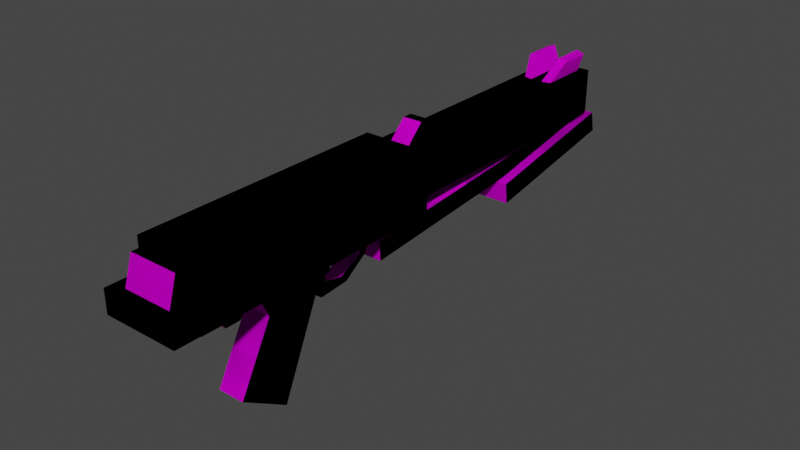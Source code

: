 # Source: dc15a.blend  (saved by Blender 2.92.15; exported with 4.5.12 LTS)
import bpy
from mathutils import Matrix  # noqa: F401  (used for matrix-valued properties, if any)

bpy.ops.wm.read_factory_settings(use_empty=True)
scene = bpy.context.scene
scene.name = 'Scene'

# ---- collections
col_collection = bpy.data.collections.new('Collection'); scene.collection.children.link(col_collection)

# ---- images (referenced by path relative to the original .blend; pixels are not part of the script)
import os
ASSET_DIR = os.environ.get("B2B_ASSET_DIR", "")  # directory of the original .blend (textures are referenced by path, not embedded)
HERE = os.path.dirname(os.path.abspath(__file__))  # packed textures are extracted next to this script under _unpacked/

def load_image(name, relpath, width, height, colorspace="sRGB"):
    """Load a texture the original file referenced (path relative to the .blend, or extracted next to this script)."""
    p = next((c for c in (os.path.join(HERE, relpath), os.path.join(ASSET_DIR, relpath)) if relpath and os.path.exists(c)), "")
    if p:
        img = bpy.data.images.load(p, check_existing=True)
        img.name = name
    else:  # same state as the original file: an image datablock whose file is absent (Cycles renders it pink)
        img = bpy.data.images.new(name, width, height)
        img.source = "FILE"
        img.filepath = "//" + (relpath or name)
    img.colorspace_settings.name = colorspace
    return img
img_dc15alayout_png = load_image('dc15aLayout.png', 'dc15aLayout.png', 1024, 1024, 'sRGB')

# ---- materials (node trees are filled in below, after node groups)
mat_mat_diffuse_cutout = bpy.data.materials.new('MAT_DIFFUSE_CUTOUT')
mat_mat_diffuse_cutout.use_transparent_shadow = False
mat_mat_diffuse_cutout.diffuse_color = (0.0, 0.0, 0.0, 1.0)
mat_mat_diffuse_cutout.roughness = 1.0
mat_mat_diffuse_cutout.specular_intensity = 0.0

# ---- material node trees
mat_mat_diffuse_cutout.use_nodes = True; mat_mat_diffuse_cutout.node_tree.nodes.clear()
_N = mat_mat_diffuse_cutout.node_tree.nodes; _L = mat_mat_diffuse_cutout.node_tree.links
n0 = _N.new('ShaderNodeOutputMaterial'); n0.name = 'Material Output'; n0.location = (300, 300)
n1 = _N.new('ShaderNodeBsdfPrincipled'); n1.name = 'Principled BSDF'; n1.location = (10, 300)
n1.distribution = 'GGX'
n1.subsurface_method = 'BURLEY'
n1.inputs[2].default_value = 1.0
n1.inputs[3].default_value = 1.0
n1.inputs[13].default_value = 0.0
n1.inputs[27].default_value = (0.0, 0.0, 0.0, 1.0)
n1.inputs[28].default_value = 1.0
n2 = _N.new('ShaderNodeTexImage'); n2.name = 'Image Texture'; n2.location = (-300, 600)
n2.image = img_dc15alayout_png
_L.new(n1.outputs[0], n0.inputs[0])
_L.new(n2.outputs[0], n1.inputs[0])
n0.is_active_output = True

# ---- world
world_world = bpy.data.worlds.new('World'); scene.world = world_world
world_world.use_nodes = True; world_world.node_tree.nodes.clear()
_N = world_world.node_tree.nodes; _L = world_world.node_tree.links
n0 = _N.new('ShaderNodeOutputWorld'); n0.name = 'World Output'; n0.location = (300, 300)
n1 = _N.new('ShaderNodeBackground'); n1.name = 'Background'; n1.location = (10, 300)
n1.inputs[0].default_value = (0.05088, 0.05088, 0.05088, 1.0)
_L.new(n1.outputs[0], n0.inputs[0])
n0.is_active_output = True
world_world.color = (0.05088, 0.05088, 0.05088)
world_world.use_sun_shadow = False
world_world.sun_shadow_jitter_overblur = 0.0

# ---- meshes
me_base_gun = bpy.data.meshes.new('base_gun')
me_base_gun.from_pydata([(0.1071, -0.947, -0.6), (-0.1071, -0.6761, -0.09714), (-0.1071, -0.947, -0.6), (0.1071, -1.064, 0.0624), (-0.1071, -1.064, 0.1686), (-0.1071, -1.064, 0.0624), (0.1071, -0.1266, 0.1686), (-0.1071, -0.5699, -0.8342), (-0.1071, -0.1266, 0.1686), (0.1071, -0.5699, -0.8342), (-0.1071, -0.749, 0.0624), (0.1071, -0.6761, -0.09714), (0.1071, -1.064, 0.1686), (0.1071, -0.749, 0.0624), (-0.1071, -0.8556, 0.0624), (0.1071, -0.9126, -0.01167), (-0.1071, -1.032, -0.01167), (-0.1071, -0.9126, -0.01167), (0.1071, -0.8556, 0.0624), (0.1071, -1.032, -0.01167), (0.1934, -1.53, 0.2292), (-0.1934, -1.425, 0.5729), (-0.1934, -1.53, 0.2292), (0.2463, -1.331, 0.6258), (-0.2463, 0.6677, 0.6258), (-0.2463, -1.331, 0.6258), (0.2463, 0.6677, 0.6258), (-0.2463, 0.6677, 0.1332), (0.2463, 0.6677, 0.1332), (-0.2463, -1.331, 0.1332), (0.2463, -1.331, 0.1332), (-0.1934, -1.331, 0.2292), (0.1934, -1.331, 0.2292), (0.1934, -1.331, 0.5729), (-0.1934, -1.331, 0.5729), (0.1934, -1.425, 0.5729), (0.2965, -1.565, 0.1786), (-0.2965, -1.565, 0.3594), (-0.2965, -1.565, 0.1786), (0.2965, -1.565, 0.3594), (-0.2965, 0.6602, 0.3594), (0.2965, 0.6602, 0.3594), (-0.2965, 0.6602, 0.1786), (0.2965, 0.6602, 0.1786), (0.1821, 0.6544, 0.2145), (-0.1821, 0.6544, 0.5786), (-0.1821, 0.6544, 0.2145), (0.1821, 0.6544, 0.5786), (-0.1821, 2.903, 0.5786), (0.1821, 2.903, 0.5786), (-0.1821, 2.903, 0.2145), (0.1821, 2.903, 0.2145), (0.1032, 0.3919, -0.09806), (-0.1032, 0.3919, 0.1494), (-0.1032, 0.3919, -0.09806), (0.1032, 0.3919, 0.1494), (-0.1032, 0.5983, 0.1494), (0.1032, 0.5983, 0.1494), (-0.1032, 0.5437, -0.09806), (0.1032, 0.5437, -0.09806), (0.1275, 0.3642, -0.1357), (-0.1275, 0.3546, 0.02198), (-0.1275, 0.3642, -0.1357), (0.1275, 0.3546, 0.02198), (-0.1275, 2.905, 0.2235), (0.1275, 2.905, 0.2235), (-0.1275, 2.989, 0.08205), (0.1275, 2.989, 0.08205), (0.2031, 1.772, -0.1966), (-0.2031, 1.752, -0.0271), (-0.2031, 1.772, -0.1966), (0.2031, 1.752, -0.0271), (-0.2031, 2.985, 0.1912), (0.2031, 2.985, 0.1912), (-0.2031, 3.02, 0.0217), (0.2031, 3.02, 0.0217), (0.07758, 0.7049, 0.5702), (-0.07758, 0.8608, 0.7254), (-0.07758, 0.7049, 0.5702), (0.07758, 0.8608, 0.7254), (-0.07758, 0.9391, 0.7254), (0.07758, 0.9391, 0.7254), (-0.07758, 0.9391, 0.5702), (0.07758, 0.9391, 0.5702), (0.0627, -0.2702, -0.126), (-0.0627, -0.1486, 0.1563), (-0.0627, -0.2702, -0.126), (0.0627, -0.1486, 0.1563), (-0.0627, -0.117, -0.108), (0.0627, 0.2644, 0.1428), (-0.0627, 0.3635, 0.1428), (-0.0627, 0.2644, 0.1428), (0.0627, -0.1606, -0.2131), (-0.0627, -0.1606, -0.2131), (0.0627, -0.117, -0.108), (-0.0627, 0.03163, -0.1395), (0.0627, 0.03163, -0.1395), (0.0627, 0.08419, -0.1951), (-0.0627, 0.08419, -0.1951), (-0.0627, 0.2148, -0.05091), (0.0627, 0.2148, -0.05091), (0.0627, 0.2824, -0.05843), (-0.0627, 0.2824, -0.05843), (0.0627, 0.3635, 0.1428), (0.03132, -0.1758, 0.138), (-0.03132, 0.05539, 0.138), (-0.03132, -0.1758, 0.138), (0.03132, -0.07225, 0.04938), (-0.03132, -0.0302, -0.07968), (-0.03132, -0.07225, 0.04938), (0.03132, -0.0302, -0.07968), (-0.03132, -0.1758, -0.07968), (0.03132, -0.1758, -0.07968), (0.03132, 0.05539, 0.138), (-0.05683, 2.851, 0.573), (-0.1166, 2.788, 0.5513), (-0.1166, 2.851, 0.5513), (-0.05683, 2.488, 0.573), (-0.1166, 2.424, 0.5513), (-0.1166, 2.488, 0.5513), (0.1166, 2.851, 0.5513), (0.0569, 2.788, 0.573), (0.0569, 2.851, 0.573), (0.1166, 2.488, 0.5513), (0.0569, 2.424, 0.573), (0.0569, 2.488, 0.573), (-0.05317, 2.426, 0.5802), (-0.172, 2.572, 0.7251), (-0.1174, 2.426, 0.5568), (-0.1078, 2.572, 0.7484), (-0.1727, 2.836, 0.7271), (-0.05317, 2.847, 0.5802), (-0.1174, 2.847, 0.5568), (0.0435, 2.426, 0.5802), (0.1661, 2.572, 0.7254), (0.102, 2.572, 0.7488), (0.1027, 2.836, 0.7508), (0.1669, 2.836, 0.7275), (0.0435, 2.847, 0.5802), (0.1077, 2.847, 0.5568), (0.1077, 2.426, 0.5568), (0.1071, -0.947, -0.6), (-0.1071, -0.6761, -0.09714), (-0.1071, -0.947, -0.6), (0.1071, -1.064, 0.0624), (-0.1071, -1.064, 0.1686), (-0.1071, -1.064, 0.0624), (0.1071, -0.1266, 0.1686), (-0.1071, -0.5699, -0.8342), (-0.1071, -0.1266, 0.1686), (0.1071, -0.5699, -0.8342), (-0.1071, -0.749, 0.0624), (0.1071, -0.6761, -0.09714), (0.1071, -1.064, 0.1686), (0.1071, -0.749, 0.0624), (-0.1071, -0.8556, 0.0624), (0.1071, -0.9126, -0.01167), (-0.1071, -1.032, -0.01167), (-0.1071, -0.9126, -0.01167), (0.1071, -0.8556, 0.0624), (0.1071, -1.032, -0.01167), (0.1934, -1.53, 0.2292), (-0.1934, -1.425, 0.5729), (-0.1934, -1.53, 0.2292), (0.2463, -1.331, 0.6258), (-0.2463, 0.6677, 0.6258), (-0.2463, -1.331, 0.6258), (0.2463, 0.6677, 0.6258), (-0.2463, 0.6677, 0.1332), (0.2463, 0.6677, 0.1332), (-0.2463, -1.331, 0.1332), (0.2463, -1.331, 0.1332), (-0.1934, -1.331, 0.2292), (0.1934, -1.331, 0.2292), (0.1934, -1.331, 0.5729), (-0.1934, -1.331, 0.5729), (0.1934, -1.425, 0.5729), (0.2965, -1.565, 0.1786), (-0.2965, -1.565, 0.3594), (-0.2965, -1.565, 0.1786), (0.2965, -1.565, 0.3594), (-0.2965, 0.6602, 0.3594), (0.2965, 0.6602, 0.3594), (-0.2965, 0.6602, 0.1786), (0.2965, 0.6602, 0.1786), (0.1821, 0.6544, 0.2145), (-0.1821, 0.6544, 0.5786), (-0.1821, 0.6544, 0.2145), (0.1821, 0.6544, 0.5786), (-0.1821, 2.903, 0.5786), (0.1821, 2.903, 0.5786), (-0.1821, 2.903, 0.2145), (0.1821, 2.903, 0.2145), (0.1032, 0.3919, -0.09806), (-0.1032, 0.3919, 0.1494), (-0.1032, 0.3919, -0.09806), (0.1032, 0.3919, 0.1494), (-0.1032, 0.5983, 0.1494), (0.1032, 0.5983, 0.1494), (-0.1032, 0.5437, -0.09806), (0.1032, 0.5437, -0.09806), (0.1275, 0.3642, -0.1357), (-0.1275, 0.3546, 0.02198), (-0.1275, 0.3642, -0.1357), (0.1275, 0.3546, 0.02198), (-0.1275, 2.905, 0.2235), (0.1275, 2.905, 0.2235), (-0.1275, 2.989, 0.08205), (0.1275, 2.989, 0.08205), (0.2031, 1.772, -0.1966), (-0.2031, 1.752, -0.0271), (-0.2031, 1.772, -0.1966), (0.2031, 1.752, -0.0271), (-0.2031, 2.985, 0.1912), (0.2031, 2.985, 0.1912), (-0.2031, 3.02, 0.0217), (0.2031, 3.02, 0.0217), (0.07758, 0.7049, 0.5702), (-0.07758, 0.8608, 0.7254), (-0.07758, 0.7049, 0.5702), (0.07758, 0.8608, 0.7254), (-0.07758, 0.9391, 0.7254), (0.07758, 0.9391, 0.7254), (-0.07758, 0.9391, 0.5702), (0.07758, 0.9391, 0.5702), (0.0627, -0.2702, -0.126), (-0.0627, -0.1486, 0.1563), (-0.0627, -0.2702, -0.126), (0.0627, -0.1486, 0.1563), (-0.0627, -0.117, -0.108), (0.0627, 0.2644, 0.1428), (-0.0627, 0.3635, 0.1428), (-0.0627, 0.2644, 0.1428), (0.0627, -0.1606, -0.2131), (-0.0627, -0.1606, -0.2131), (0.0627, -0.117, -0.108), (-0.0627, 0.03163, -0.1395), (0.0627, 0.03163, -0.1395), (0.0627, 0.08419, -0.1951), (-0.0627, 0.08419, -0.1951), (-0.0627, 0.2148, -0.05091), (0.0627, 0.2148, -0.05091), (0.0627, 0.2824, -0.05843), (-0.0627, 0.2824, -0.05843), (0.0627, 0.3635, 0.1428), (0.03132, -0.1758, 0.138), (-0.03132, 0.05539, 0.138), (-0.03132, -0.1758, 0.138), (0.03132, -0.07225, 0.04938), (-0.03132, -0.0302, -0.07968), (-0.03132, -0.07225, 0.04938), (0.03132, -0.0302, -0.07968), (-0.03132, -0.1758, -0.07968), (0.03132, -0.1758, -0.07968), (0.03132, 0.05539, 0.138), (-0.05683, 2.851, 0.573), (-0.1166, 2.788, 0.5513), (-0.1166, 2.851, 0.5513), (-0.05683, 2.488, 0.573), (-0.1166, 2.424, 0.5513), (-0.1166, 2.488, 0.5513), (0.1166, 2.851, 0.5513), (0.0569, 2.788, 0.573), (0.0569, 2.851, 0.573), (0.1166, 2.488, 0.5513), (0.0569, 2.424, 0.573), (0.0569, 2.488, 0.573), (-0.05317, 2.426, 0.5802), (-0.172, 2.572, 0.7251), (-0.1174, 2.426, 0.5568), (-0.1078, 2.572, 0.7484), (-0.1727, 2.836, 0.7271), (-0.05317, 2.847, 0.5802), (-0.1174, 2.847, 0.5568), (0.0435, 2.426, 0.5802), (0.1661, 2.572, 0.7254), (0.102, 2.572, 0.7488), (0.1027, 2.836, 0.7508), (0.1669, 2.836, 0.7275), (0.0435, 2.847, 0.5802), (0.1077, 2.847, 0.5568), (0.1077, 2.426, 0.5568), (-0.05683, 2.788, 0.573), (-0.05683, 2.424, 0.573), (0.1166, 2.788, 0.5513), (0.1166, 2.424, 0.5513), (-0.1085, 2.836, 0.7505), (-0.05683, 2.788, 0.573), (-0.05683, 2.424, 0.573), (0.1166, 2.788, 0.5513), (0.1166, 2.424, 0.5513), (-0.1085, 2.836, 0.7505), (0.1275, 0.3642, -0.1357), (-0.1275, 0.3546, 0.02198), (-0.1275, 0.3642, -0.1357), (0.1275, 0.3546, 0.02198), (-0.1275, 2.905, 0.2235), (0.1275, 2.905, 0.2235), (-0.1275, 2.989, 0.08205), (0.1275, 2.989, 0.08205), (0.2031, 1.772, -0.1966), (-0.2031, 1.752, -0.0271), (-0.2031, 1.772, -0.1966), (0.2031, 1.752, -0.0271), (-0.2031, 2.985, 0.1912), (0.2031, 2.985, 0.1912), (-0.2031, 3.02, 0.0217), (0.2031, 3.02, 0.0217), (0.1275, 0.3642, -0.1357), (-0.1275, 0.3642, -0.1357), (0.1275, 0.3546, 0.02198), (0.1275, 2.905, 0.2235), (-0.1275, 2.989, 0.08205), (0.1275, 2.989, 0.08205), (0.2031, 1.772, -0.1966), (-0.2031, 1.752, -0.0271), (-0.2031, 1.772, -0.1966), (0.2031, 1.752, -0.0271), (-0.2031, 2.985, 0.1912), (0.2031, 2.985, 0.1912), (-0.2031, 3.02, 0.0217), (0.2031, 3.02, 0.0217)], [], [(264, 290, 265, 266), (6, 9, 7, 8), (9, 0, 2, 7), (261, 289, 262, 263), (8, 4, 12, 6), (250, 246, 254, 248), (245, 247, 252, 253), (251, 253, 252, 249), (248, 251, 249, 250), (13, 11, 6), (243, 231, 244, 242), (161, 176, 162, 163), (241, 230, 232, 240), (28, 30, 29, 27), (239, 243, 242, 238), (29, 25, 24, 27), (237, 241, 240, 236), (245, 253, 251, 248), (164, 174, 173, 171), (166, 175, 174, 164), (166, 170, 172, 175), (220, 222, 221, 218), (31, 22, 21, 34), (217, 220, 218, 219), (203, 202, 205, 207), (39, 41, 40, 37), (209, 212, 210, 211), (43, 36, 38, 42), (206, 208, 207, 205), (38, 37, 40, 42), (44, 47, 45, 46), (47, 49, 48, 45), (204, 206, 205, 202), (51, 44, 46, 50), (201, 204, 202, 203), (46, 45, 48, 50), (52, 55, 53, 54), (200, 193, 195, 199), (57, 59, 58, 56), (59, 52, 54, 58), (198, 200, 199, 197), (199, 195, 194, 197), (173, 174, 176, 161), (187, 186, 189, 191), (192, 190, 188, 185), (67, 60, 62, 66), (190, 192, 191, 189), (62, 61, 64, 66), (102, 99, 91, 90), (184, 182, 180, 177), (184, 177, 179, 183), (182, 184, 183, 181), (180, 182, 181, 178), (216, 214, 212, 209), (200, 198, 196, 193), (170, 166, 165, 168), (169, 167, 164, 171), (83, 76, 78, 82), (167, 169, 168, 165), (82, 78, 77, 80), (223, 219, 218, 221), (87, 94, 88, 85), (89, 103, 90, 91), (146, 157, 160, 144), (159, 156, 158, 155), (227, 226, 229, 234), (25, 34, 33, 23), (152, 154, 151, 142), (98, 95, 99, 102), (147, 150, 148, 149), (233, 238, 237, 235), (123, 285, 124, 125), (84, 92, 94, 87), (114, 282, 115, 116), (239, 236, 240, 243), (110, 112, 111, 108), (242, 244, 230, 241), (20, 35, 21, 22), (243, 240, 232, 231), (102, 90, 103, 101), (104, 113, 105, 106), (107, 110, 108, 109), (104, 112, 110, 107), (100, 89, 91, 99), (234, 229, 236, 239), (104, 106, 111, 112), (109, 105, 113, 107), (98, 102, 101, 97), (117, 283, 118, 119), (120, 284, 121, 122), (130, 286, 131, 132), (134, 137, 136, 135), (271, 291, 272, 273), (272, 267, 269, 273), (272, 291, 270, 267), (273, 269, 268, 271), (274, 281, 275, 276), (275, 278, 277, 276), (267, 270, 268, 269), (131, 126, 128, 132), (280, 278, 275, 281), (139, 137, 134, 140), (96, 100, 99, 95), (141, 152, 142, 143), (144, 153, 145, 146), (93, 98, 97, 92), (10, 14, 4, 8), (150, 141, 143, 148), (94, 96, 95, 88), (149, 145, 153, 147), (154, 159, 155, 151), (156, 160, 157, 158), (154, 152, 147), (92, 84, 86, 93), (280, 281, 274, 279), (84, 87, 85, 86), (164, 167, 165, 166), (81, 83, 82, 80), (169, 171, 170, 168), (79, 81, 80, 77), (30, 32, 31, 29), (153, 159, 154, 147), (25, 29, 31, 34), (23, 33, 32, 30), (76, 79, 77, 78), (172, 163, 162, 175), (173, 161, 163, 172), (32, 33, 35, 20), (175, 162, 176, 174), (177, 180, 178, 179), (75, 68, 70, 74), (73, 75, 74, 72), (71, 73, 72, 69), (68, 71, 69, 70), (179, 178, 181, 183), (185, 188, 186, 187), (188, 190, 189, 186), (65, 67, 66, 64), (192, 185, 187, 191), (63, 65, 64, 61), (60, 63, 61, 62), (193, 196, 194, 195), (196, 198, 197, 194), (55, 57, 56, 53), (59, 57, 55, 52), (58, 54, 53, 56), (51, 49, 47, 44), (49, 51, 50, 48), (43, 41, 39, 36), (41, 43, 42, 40), (60, 67, 65, 63), (201, 208, 206, 204), (208, 201, 203, 207), (36, 39, 37, 38), (212, 214, 213, 210), (214, 216, 215, 213), (215, 211, 210, 213), (74, 70, 69, 72), (216, 209, 211, 215), (34, 21, 35, 33), (32, 20, 22, 31), (222, 224, 223, 221), (83, 81, 79, 76), (148, 143, 142, 149), (224, 217, 219, 223), (225, 228, 226, 227), (228, 235, 229, 226), (230, 244, 231, 232), (86, 85, 88, 93), (225, 233, 235, 228), (233, 225, 227, 234), (92, 97, 96, 94), (235, 237, 236, 229), (93, 88, 95, 98), (234, 239, 238, 233), (97, 101, 100, 96), (28, 26, 23, 30), (238, 242, 241, 237), (26, 28, 27, 24), (144, 156, 159, 153), (23, 26, 24, 25), (101, 103, 89, 100), (5, 16, 19, 3), (245, 254, 246, 247), (18, 15, 17, 14), (109, 108, 111, 106), (15, 19, 16, 17), (250, 249, 252, 247), (13, 18, 14, 10), (11, 13, 10, 1), (255, 287, 256, 257), (258, 288, 259, 260), (3, 12, 4, 5), (126, 129, 127, 128), (129, 286, 130, 127), (75, 73, 71, 68), (270, 291, 271, 268), (132, 128, 127, 130), (224, 222, 220, 217), (278, 280, 279, 277), (133, 140, 134, 135), (137, 139, 138, 136), (139, 140, 133, 138), (131, 286, 129, 126), (138, 133, 135, 136), (16, 5, 17), (279, 274, 276, 277), (150, 147, 152, 141), (8, 1, 10), (158, 146, 145, 155), (3, 19, 15), (171, 173, 172, 170), (151, 155, 145, 149), (106, 105, 109), (107, 113, 104), (157, 146, 158), (17, 5, 4, 14), (7, 2, 1, 8), (149, 142, 151), (3, 15, 18, 12), (144, 160, 156), (9, 6, 11, 0), (12, 18, 13, 6), (247, 246, 250), (248, 254, 245), (0, 11, 1, 2), (294, 298, 296, 293), (300, 302, 301, 303), (297, 296, 298, 299), (295, 293, 296, 297), (292, 294, 293, 295), (308, 310, 311, 313), (313, 312, 309, 308), (317, 315, 318, 319), (319, 318, 320, 321), (306, 304, 301, 302), (321, 320, 316, 314), (307, 300, 303, 305)])
me_base_gun.polygons.foreach_set('use_smooth', [True] * 238)
_k = set([(0, 2), (0, 9), (0, 11), (1, 2), (1, 10), (1, 11), (2, 7), (3, 5), (3, 12), (3, 19), (4, 5), (4, 8), (4, 12), (5, 16), (6, 8), (6, 9), (6, 12), (7, 8), (7, 9), (10, 13), (10, 14), (11, 13), (13, 18), (14, 17), (14, 18), (15, 17), (15, 18), (15, 19), (16, 17), (16, 19), (20, 22), (20, 32), (20, 35), (21, 22), (21, 34), (21, 35), (22, 31), (23, 25), (23, 26), (23, 30), (24, 25), (24, 26), (24, 27), (25, 29), (26, 28), (27, 28), (27, 29), (28, 30), (29, 30), (31, 32), (31, 34), (32, 33), (33, 34), (33, 35), (36, 38), (36, 39), (36, 43), (37, 38), (37, 39), (37, 40), (38, 42), (39, 41), (40, 41), (40, 42), (41, 43), (42, 43), (44, 46), (44, 47), (44, 51), (45, 46), (45, 47), (45, 48), (46, 50), (47, 49), (48, 49), (48, 50), (49, 51), (50, 51), (52, 54), (52, 55), (52, 59), (53, 54), (53, 55), (53, 56), (54, 58), (55, 57), (56, 57), (56, 58), (57, 59), (58, 59), (60, 62), (60, 63), (60, 67), (61, 62), (61, 63), (61, 64), (62, 66), (63, 65), (64, 65), (64, 66), (65, 67), (66, 67), (68, 70), (68, 71), (68, 75), (69, 70), (69, 71), (69, 72), (70, 74), (71, 73), (72, 73), (72, 74), (73, 75), (74, 75), (76, 78), (76, 79), (76, 83), (77, 78), (77, 79), (77, 80), (78, 82), (79, 81), (80, 81), (80, 82), (81, 83), (82, 83), (84, 86), (84, 87), (84, 92), (85, 86), (85, 87), (85, 88), (86, 93), (87, 94), (88, 94), (88, 95), (89, 91), (89, 100), (89, 103), (90, 91), (90, 102), (90, 103), (91, 99), (92, 93), (92, 97), (93, 98), (94, 96), (95, 96), (95, 99), (96, 100), (97, 98), (97, 101), (98, 102), (99, 100), (101, 102), (101, 103), (104, 106), (104, 112), (104, 113), (105, 106), (105, 109), (105, 113), (106, 111), (107, 109), (107, 110), (107, 113), (108, 109), (108, 110), (108, 111), (110, 112), (111, 112), (114, 116), (114, 282), (115, 116), (115, 282), (117, 119), (117, 283), (118, 119), (118, 283), (120, 122), (120, 284), (121, 122), (121, 284), (123, 125), (123, 285), (124, 125), (124, 285), (126, 128), (126, 129), (126, 131), (127, 128), (127, 129), (127, 130), (128, 132), (129, 286), (130, 132), (130, 286), (131, 132), (131, 286), (133, 135), (133, 138), (133, 140), (134, 135), (134, 137), (134, 140), (135, 136), (136, 137), (136, 138), (137, 139), (138, 139), (139, 140), (141, 143), (141, 150), (141, 152), (142, 143), (142, 151), (142, 152), (143, 148), (144, 146), (144, 153), (144, 160), (145, 146), (145, 149), (145, 153), (146, 157), (147, 149), (147, 150), (147, 153), (148, 149), (148, 150), (151, 154), (151, 155), (152, 154), (154, 159), (155, 158), (155, 159), (156, 158), (156, 159), (156, 160), (157, 158), (157, 160), (161, 163), (161, 173), (161, 176), (162, 163), (162, 175), (162, 176), (163, 172), (164, 166), (164, 167), (164, 171), (165, 166), (165, 167), (165, 168), (166, 170), (167, 169), (168, 169), (168, 170), (169, 171), (170, 171), (172, 173), (172, 175), (173, 174), (174, 175), (174, 176), (177, 179), (177, 180), (177, 184), (178, 179), (178, 180), (178, 181), (179, 183), (180, 182), (181, 182), (181, 183), (182, 184), (183, 184), (185, 187), (185, 188), (185, 192), (186, 187), (186, 188), (186, 189), (187, 191), (188, 190), (189, 190), (189, 191), (190, 192), (191, 192), (193, 195), (193, 196), (193, 200), (194, 195), (194, 196), (194, 197), (195, 199), (196, 198), (197, 198), (197, 199), (198, 200), (199, 200), (201, 203), (201, 204), (201, 208), (202, 203), (202, 204), (202, 205), (203, 207), (204, 206), (205, 206), (205, 207), (206, 208), (207, 208), (209, 211), (209, 212), (209, 216), (210, 211), (210, 212), (210, 213), (211, 215), (212, 214), (213, 214), (213, 215), (214, 216), (215, 216), (217, 219), (217, 220), (217, 224), (218, 219), (218, 220), (218, 221), (219, 223), (220, 222), (221, 222), (221, 223), (222, 224), (223, 224), (225, 227), (225, 228), (225, 233), (226, 227), (226, 228), (226, 229), (227, 234), (228, 235), (229, 235), (229, 236), (230, 232), (230, 241), (230, 244), (231, 232), (231, 243), (231, 244), (232, 240), (233, 234), (233, 238), (234, 239), (235, 237), (236, 237), (236, 240), (237, 241), (238, 239), (238, 242), (239, 243), (240, 241), (242, 243), (242, 244), (245, 247), (245, 253), (245, 254), (246, 247), (246, 250), (246, 254), (247, 252), (248, 250), (248, 251), (248, 254), (249, 250), (249, 251), (249, 252), (251, 253), (252, 253), (255, 257), (255, 287), (256, 257), (256, 287), (258, 260), (258, 288), (259, 260), (259, 288), (261, 263), (261, 289), (262, 263), (262, 289), (264, 266), (264, 290), (265, 266), (265, 290), (267, 269), (267, 270), (267, 272), (268, 269), (268, 270), (268, 271), (269, 273), (270, 291), (271, 273), (271, 291), (272, 273), (272, 291), (274, 276), (274, 279), (274, 281), (275, 276), (275, 278), (275, 281), (276, 277), (277, 278), (277, 279), (278, 280), (279, 280), (280, 281), (292, 294), (292, 295), (293, 294), (293, 295), (293, 296), (294, 298), (295, 297), (296, 297), (296, 298), (297, 299), (298, 299), (300, 302), (300, 303), (300, 307), (301, 302), (301, 303), (301, 304), (302, 306), (303, 305), (304, 306), (305, 307), (308, 309), (308, 310), (308, 313), (309, 312), (310, 311), (311, 313), (312, 313), (314, 316), (314, 321), (315, 317), (315, 318), (316, 320), (317, 319), (318, 319), (318, 320), (319, 321), (320, 321)])
me_base_gun.attributes.new('sharp_edge', 'BOOLEAN', 'EDGE').data.foreach_set('value', [ (min(e.vertices), max(e.vertices)) in _k for e in me_base_gun.edges])
_uv = me_base_gun.uv_layers.new(name='UVMap')
_uv.uv.foreach_set('vector', [0.08562, 0.117, 0.08562, 0.117, 0.08562, 0.117, 0.08562, 0.117, 0.2188, 0.1252, 0.2188, 0.04692, 0.2346, 0.04692, 0.2346, 0.1252, 0.1719, 0.03125, 0.1407, 0.03125, 0.1407, 0.01565, 0.1719, 0.01565, 0.08562, 0.117, 0.08562, 0.117, 0.08562, 0.117, 0.08562, 0.117, 0.08562, 0.117, 0.08562, 0.117, 0.08562, 0.117, 0.08562, 0.117, 0.3359, 0.1172, 0.3359, 0.125, 0.3281, 0.125, 0.3281, 0.1172, 0.08562, 0.117, 0.08562, 0.117, 0.08562, 0.117, 0.08562, 0.117, 0.3281, 0.1094, 0.3281, 0.1016, 0.3359, 0.1016, 0.3359, 0.1094, 0.3281, 0.1172, 0.3281, 0.1094, 0.3359, 0.1094, 0.3359, 0.1172, 0.1564, 0.1169, 0.162, 0.105, 0.203, 0.1248, 0.3124, 0.03126, 0.3358, 0.03126, 0.3358, 0.04675, 0.3124, 0.04675, 0.1484, 0.2267, 0.1798, 0.2267, 0.1798, 0.258, 0.1484, 0.258, 0.2969, 0.1407, 0.3126, 0.1407, 0.3126, 0.1561, 0.2969, 0.1561, 0.3594, 0.3436, 0.2031, 0.3436, 0.2031, 0.3046, 0.3594, 0.3046, 0.2855, 0.03126, 0.3124, 0.03126, 0.3124, 0.04675, 0.2855, 0.04675, 0.2031, 0.3046, 0.2031, 0.2655, 0.3594, 0.2655, 0.3594, 0.3046, 0.2778, 0.1407, 0.2969, 0.1407, 0.2969, 0.1561, 0.2778, 0.1561, 0.2891, 0.125, 0.2891, 0.1094, 0.2996, 0.1094, 0.2966, 0.1186, 0.1641, 0.3436, 0.1682, 0.3395, 0.1989, 0.3395, 0.2031, 0.3436, 0.1641, 0.3046, 0.1682, 0.3089, 0.1682, 0.3395, 0.1641, 0.3436, 0.1641, 0.3046, 0.2031, 0.3046, 0.1989, 0.3089, 0.1682, 0.3089, 0.4531, 0.3515, 0.461, 0.3515, 0.461, 0.3672, 0.4531, 0.3672, 0.1876, 0.289, 0.1717, 0.289, 0.1798, 0.258, 0.1876, 0.258, 0.4297, 0.3515, 0.4531, 0.3515, 0.4531, 0.3672, 0.4297, 0.3672, 0.7109, 0.1094, 0.7109, 0.125, 0.4766, 0.125, 0.4688, 0.1094, 0.1721, 0.3905, 0.3593, 0.3905, 0.3593, 0.4454, 0.1721, 0.4454, 0.7269, 0.0157, 0.7422, 0.0157, 0.7422, 0.05462, 0.7269, 0.05462, 0.3593, 0.5158, 0.1721, 0.5158, 0.1721, 0.4609, 0.3593, 0.4609, 0.4766, 0.1485, 0.4608, 0.1485, 0.4608, 0.125, 0.4766, 0.125, 0.1721, 0.4609, 0.1721, 0.4454, 0.3593, 0.4454, 0.3593, 0.4609, 0.08562, 0.117, 0.08562, 0.117, 0.08562, 0.117, 0.08562, 0.117, 0.4298, 0.2266, 0.6173, 0.2266, 0.6173, 0.2578, 0.4298, 0.2578, 0.7109, 0.1485, 0.4766, 0.1485, 0.4766, 0.125, 0.7109, 0.125, 0.6173, 0.3202, 0.4298, 0.3202, 0.4298, 0.2891, 0.6173, 0.2891, 0.7266, 0.1485, 0.7109, 0.1485, 0.7109, 0.125, 0.7266, 0.125, 0.4298, 0.2891, 0.4298, 0.2578, 0.6173, 0.2578, 0.6173, 0.2891, 0.3906, 0.1563, 0.3906, 0.1719, 0.375, 0.1719, 0.375, 0.1563, 0.08562, 0.117, 0.08562, 0.117, 0.08562, 0.117, 0.08562, 0.117, 0.4062, 0.1718, 0.4062, 0.1563, 0.4218, 0.1563, 0.4218, 0.1718, 0.08562, 0.117, 0.08562, 0.117, 0.08562, 0.117, 0.08562, 0.117, 0.4062, 0.1718, 0.4062, 0.1563, 0.4218, 0.1563, 0.4218, 0.1718, 0.3653, 0.1563, 0.375, 0.1563, 0.375, 0.1719, 0.3619, 0.1719, 0.1876, 0.1953, 0.1876, 0.2267, 0.1798, 0.2267, 0.1714, 0.1953, 0.4298, 0.2891, 0.4298, 0.2578, 0.6173, 0.2578, 0.6173, 0.2891, 0.6173, 0.1953, 0.6173, 0.2266, 0.4298, 0.2266, 0.4298, 0.1953, 0.7111, 0.08612, 0.469, 0.08612, 0.469, 0.1094, 0.7111, 0.1094, 0.6173, 0.2266, 0.6173, 0.1953, 0.6485, 0.1953, 0.6485, 0.2266, 0.469, 0.1094, 0.469, 0.125, 0.7033, 0.125, 0.7111, 0.1094, 0.2563, 0.07808, 0.2616, 0.07866, 0.2577, 0.09371, 0.25, 0.09371, 0.3593, 0.3751, 0.3593, 0.3908, 0.1721, 0.3908, 0.1721, 0.3751, 0.3593, 0.5158, 0.1721, 0.5158, 0.1721, 0.4609, 0.3593, 0.4609, 0.3593, 0.3908, 0.3747, 0.3908, 0.3747, 0.4454, 0.3593, 0.4454, 0.1721, 0.3908, 0.3593, 0.3908, 0.3593, 0.4454, 0.1721, 0.4454, 0.8595, 0.1093, 0.8595, 0.1249, 0.7422, 0.1249, 0.7422, 0.1093, 0.4001, 0.1563, 0.4035, 0.1719, 0.3906, 0.1719, 0.3906, 0.1563, 0.2031, 0.3046, 0.2031, 0.2655, 0.3594, 0.2655, 0.3594, 0.3046, 0.3594, 0.1873, 0.3594, 0.2264, 0.2031, 0.2265, 0.2031, 0.1873, 0.08562, 0.117, 0.08562, 0.117, 0.08562, 0.117, 0.08562, 0.117, 0.3594, 0.2264, 0.3594, 0.1873, 0.3985, 0.1873, 0.3985, 0.2264, 0.461, 0.3827, 0.438, 0.3827, 0.4531, 0.3672, 0.461, 0.3672, 0.461, 0.3827, 0.438, 0.3827, 0.4531, 0.3672, 0.461, 0.3672, 0.25, 0.1407, 0.2656, 0.1407, 0.2656, 0.1561, 0.25, 0.1561, 0.08562, 0.117, 0.08562, 0.117, 0.08562, 0.117, 0.08562, 0.117, 0.1018, 0.1094, 0.1018, 0.1016, 0.1172, 0.1016, 0.1172, 0.1094, 0.1172, 0.0859, 0.1172, 0.09383, 0.1018, 0.09383, 0.1018, 0.0859, 0.2992, 0.07283, 0.2898, 0.09476, 0.2873, 0.07423, 0.2907, 0.06606, 0.1641, 0.3046, 0.1682, 0.3089, 0.1682, 0.3395, 0.1641, 0.3436, 0.1172, 0.06248, 0.1172, 0.07814, 0.1018, 0.07814, 0.1018, 0.06248, 0.2717, 0.06746, 0.2758, 0.07178, 0.2616, 0.07866, 0.2563, 0.07808, 0.2188, 0.1252, 0.2188, 0.04692, 0.2346, 0.04692, 0.2346, 0.1252, 0.3345, 0.06609, 0.3535, 0.06748, 0.3494, 0.0718, 0.3379, 0.07424, 0.08562, 0.117, 0.08562, 0.117, 0.08562, 0.117, 0.08562, 0.117, 0.326, 0.07284, 0.3345, 0.06609, 0.3379, 0.07424, 0.3354, 0.09474, 0.08562, 0.117, 0.08562, 0.117, 0.08562, 0.117, 0.08562, 0.117, 0.2717, 0.06746, 0.2758, 0.07178, 0.2616, 0.07866, 0.2563, 0.07808, 0.3281, 0.1094, 0.3281, 0.1016, 0.3359, 0.1016, 0.3359, 0.1094, 0.3689, 0.07808, 0.3752, 0.09369, 0.3675, 0.09369, 0.3636, 0.07867, 0.1484, 0.2267, 0.1798, 0.2267, 0.1798, 0.258, 0.1484, 0.258, 0.2563, 0.07808, 0.2616, 0.07866, 0.2577, 0.09371, 0.25, 0.09371, 0.3124, 0.03126, 0.3358, 0.03126, 0.3358, 0.04675, 0.3124, 0.04675, 0.08562, 0.117, 0.08562, 0.117, 0.08562, 0.117, 0.08562, 0.117, 0.3281, 0.1172, 0.3281, 0.1094, 0.3359, 0.1094, 0.3359, 0.1172, 0.2891, 0.125, 0.2891, 0.1094, 0.2996, 0.1094, 0.2966, 0.1186, 0.2969, 0.1407, 0.3126, 0.1407, 0.3126, 0.1561, 0.2969, 0.1561, 0.2907, 0.06606, 0.2873, 0.07423, 0.2758, 0.07178, 0.2717, 0.06746, 0.08562, 0.117, 0.08562, 0.117, 0.08562, 0.117, 0.08562, 0.117, 0.3359, 0.1172, 0.3359, 0.125, 0.3281, 0.125, 0.3281, 0.1172, 0.2855, 0.03126, 0.3124, 0.03126, 0.3124, 0.04675, 0.2855, 0.04675, 0.08562, 0.117, 0.08562, 0.117, 0.08562, 0.117, 0.08562, 0.117, 0.08562, 0.117, 0.08562, 0.117, 0.08562, 0.117, 0.08562, 0.117, 0.539, 0.3593, 0.539, 0.3516, 0.5548, 0.3516, 0.5548, 0.3593, 0.5856, 0.3516, 0.6094, 0.3516, 0.6094, 0.3594, 0.5856, 0.3594, 0.539, 0.3593, 0.539, 0.3516, 0.5548, 0.3516, 0.5548, 0.3593, 0.08562, 0.117, 0.08562, 0.117, 0.08562, 0.117, 0.08562, 0.117, 0.539, 0.3359, 0.539, 0.3516, 0.514, 0.3516, 0.5, 0.3359, 0.539, 0.3748, 0.5004, 0.3748, 0.514, 0.3593, 0.539, 0.3593, 0.5704, 0.3594, 0.5704, 0.3516, 0.5841, 0.3516, 0.5841, 0.3594, 0.5841, 0.3516, 0.6094, 0.3516, 0.6094, 0.3594, 0.5841, 0.3594, 0.5002, 0.3516, 0.514, 0.3516, 0.514, 0.3593, 0.5002, 0.3593, 0.08562, 0.117, 0.08562, 0.117, 0.08562, 0.117, 0.08562, 0.117, 0.6094, 0.3358, 0.6094, 0.3516, 0.5841, 0.3516, 0.5703, 0.3358, 0.6094, 0.3358, 0.6094, 0.3516, 0.5856, 0.3516, 0.5703, 0.3358, 0.2778, 0.1407, 0.2969, 0.1407, 0.2969, 0.1561, 0.2778, 0.1561, 0.1172, 0.0235, 0.1172, 0.06248, 0.1018, 0.06248, 0.1018, 0.0235, 0.1172, 0.1094, 0.1172, 0.1172, 0.1018, 0.1172, 0.1018, 0.1094, 0.2617, 0.03126, 0.2855, 0.03126, 0.2855, 0.04675, 0.2617, 0.04675, 0.06243, 0.117, 0.07015, 0.117, 0.08565, 0.1249, 0.01593, 0.1249, 0.1719, 0.03125, 0.1407, 0.03125, 0.1407, 0.01565, 0.1719, 0.01565, 0.2656, 0.1407, 0.2778, 0.1407, 0.2778, 0.1561, 0.2656, 0.1561, 0.08562, 0.117, 0.08562, 0.117, 0.08562, 0.117, 0.08562, 0.117, 0.1172, 0.07814, 0.1172, 0.0859, 0.1018, 0.0859, 0.1018, 0.07814, 0.1172, 0.09383, 0.1172, 0.1016, 0.1018, 0.1016, 0.1018, 0.09383, 0.1564, 0.1169, 0.162, 0.105, 0.203, 0.1248, 0.2617, 0.04675, 0.25, 0.04675, 0.25, 0.03126, 0.2617, 0.03126, 0.08562, 0.117, 0.08562, 0.117, 0.08562, 0.117, 0.08562, 0.117, 0.08562, 0.117, 0.08562, 0.117, 0.08562, 0.117, 0.08562, 0.117, 0.2031, 0.2265, 0.3594, 0.2264, 0.3594, 0.2655, 0.2031, 0.2655, 0.461, 0.3515, 0.4764, 0.3515, 0.4764, 0.3672, 0.461, 0.3672, 0.3594, 0.3436, 0.2031, 0.3436, 0.2031, 0.3046, 0.3594, 0.3046, 0.4531, 0.3515, 0.461, 0.3515, 0.461, 0.3672, 0.4531, 0.3672, 0.2031, 0.3436, 0.1989, 0.3395, 0.1989, 0.3089, 0.2031, 0.3046, 0.1331, 0.1248, 0.1486, 0.1169, 0.1564, 0.1169, 0.203, 0.1248, 0.1641, 0.3046, 0.2031, 0.3046, 0.1989, 0.3089, 0.1682, 0.3089, 0.1641, 0.3436, 0.1682, 0.3395, 0.1989, 0.3395, 0.2031, 0.3436, 0.4297, 0.3515, 0.4531, 0.3515, 0.4531, 0.3672, 0.4297, 0.3672, 0.1876, 0.289, 0.1717, 0.289, 0.1798, 0.258, 0.1876, 0.258, 0.08562, 0.117, 0.08562, 0.117, 0.08562, 0.117, 0.08562, 0.117, 0.1876, 0.1953, 0.1876, 0.2267, 0.1798, 0.2267, 0.1714, 0.1953, 0.1876, 0.258, 0.1798, 0.258, 0.1798, 0.2267, 0.1876, 0.2267, 0.1721, 0.5158, 0.1565, 0.5158, 0.1565, 0.4609, 0.1721, 0.4609, 0.8595, 0.1093, 0.7422, 0.1093, 0.7422, 0.07031, 0.8595, 0.07031, 0.8753, 0.1093, 0.8595, 0.1093, 0.8595, 0.07031, 0.8753, 0.07031, 0.7422, 0.0157, 0.8595, 0.0157, 0.8595, 0.05462, 0.7422, 0.05462, 0.7269, 0.0157, 0.7422, 0.0157, 0.7422, 0.05462, 0.7269, 0.05462, 0.1721, 0.4609, 0.1721, 0.4454, 0.3593, 0.4454, 0.3593, 0.4609, 0.08562, 0.117, 0.08562, 0.117, 0.08562, 0.117, 0.08562, 0.117, 0.4298, 0.2266, 0.6173, 0.2266, 0.6173, 0.2578, 0.4298, 0.2578, 0.7033, 0.1485, 0.719, 0.1485, 0.719, 0.125, 0.7033, 0.125, 0.6173, 0.3202, 0.4298, 0.3202, 0.4298, 0.2891, 0.6173, 0.2891, 0.469, 0.1485, 0.7033, 0.1485, 0.7033, 0.125, 0.469, 0.125, 0.4533, 0.1485, 0.469, 0.1485, 0.469, 0.125, 0.4533, 0.125, 0.3906, 0.1563, 0.3906, 0.1719, 0.375, 0.1719, 0.375, 0.1563, 0.08562, 0.117, 0.08562, 0.117, 0.08562, 0.117, 0.08562, 0.117, 0.08562, 0.117, 0.08562, 0.117, 0.08562, 0.117, 0.08562, 0.117, 0.4001, 0.1563, 0.4035, 0.1719, 0.3906, 0.1719, 0.3906, 0.1563, 0.3653, 0.1563, 0.375, 0.1563, 0.375, 0.1719, 0.3619, 0.1719, 0.6173, 0.1953, 0.6173, 0.2266, 0.4298, 0.2266, 0.4298, 0.1953, 0.6173, 0.2266, 0.6173, 0.1953, 0.6485, 0.1953, 0.6485, 0.2266, 0.3593, 0.3752, 0.3593, 0.3905, 0.1721, 0.3905, 0.1721, 0.3752, 0.3593, 0.3905, 0.3747, 0.3905, 0.3747, 0.4454, 0.3593, 0.4454, 0.469, 0.1641, 0.7105, 0.1641, 0.7033, 0.1485, 0.469, 0.1485, 0.7109, 0.1641, 0.4693, 0.1641, 0.4766, 0.1485, 0.7109, 0.1485, 0.4688, 0.08612, 0.7109, 0.08612, 0.7109, 0.1094, 0.4688, 0.1094, 0.1721, 0.5158, 0.1565, 0.5158, 0.1565, 0.4609, 0.1721, 0.4609, 0.7422, 0.0157, 0.8595, 0.0157, 0.8595, 0.05462, 0.7422, 0.05462, 0.8753, 0.1093, 0.8595, 0.1093, 0.8595, 0.07031, 0.8753, 0.07031, 0.8595, 0.07031, 0.7422, 0.07031, 0.7422, 0.05462, 0.8595, 0.05462, 0.8595, 0.07031, 0.7422, 0.07031, 0.7422, 0.05462, 0.8595, 0.05462, 0.8595, 0.1093, 0.7422, 0.1093, 0.7422, 0.07031, 0.8595, 0.07031, 0.1876, 0.258, 0.1798, 0.258, 0.1798, 0.2267, 0.1876, 0.2267, 0.08562, 0.117, 0.08562, 0.117, 0.08562, 0.117, 0.08562, 0.117, 0.461, 0.3515, 0.4764, 0.3515, 0.4764, 0.3672, 0.461, 0.3672, 0.461, 0.3359, 0.461, 0.3515, 0.4531, 0.3515, 0.4378, 0.3359, 0.0489, 0.05029, 0.07695, 0.06771, 0.0568, 0.1051, 0.01593, 0.1249, 0.08562, 0.117, 0.08562, 0.117, 0.08562, 0.117, 0.08562, 0.117, 0.08562, 0.117, 0.08562, 0.117, 0.08562, 0.117, 0.08562, 0.117, 0.25, 0.1407, 0.2685, 0.1407, 0.2685, 0.1561, 0.25, 0.1561, 0.08562, 0.117, 0.08562, 0.117, 0.08562, 0.117, 0.08562, 0.117, 0.2992, 0.07283, 0.2898, 0.09476, 0.2873, 0.07423, 0.2907, 0.06606, 0.326, 0.07284, 0.3345, 0.06609, 0.3379, 0.07424, 0.3354, 0.09474, 0.2617, 0.04675, 0.25, 0.04675, 0.25, 0.03126, 0.2617, 0.03126, 0.3345, 0.06609, 0.3535, 0.06748, 0.3494, 0.0718, 0.3379, 0.07424, 0.2685, 0.1407, 0.2778, 0.1407, 0.2778, 0.1561, 0.2685, 0.1561, 0.2907, 0.06606, 0.2873, 0.07423, 0.2758, 0.07178, 0.2717, 0.06746, 0.2617, 0.03126, 0.2855, 0.03126, 0.2855, 0.04675, 0.2617, 0.04675, 0.3535, 0.06748, 0.3689, 0.07808, 0.3636, 0.07867, 0.3494, 0.0718, 0.3594, 0.1873, 0.3594, 0.2264, 0.2031, 0.2265, 0.2031, 0.1873, 0.3535, 0.06748, 0.3689, 0.07808, 0.3636, 0.07867, 0.3494, 0.0718, 0.3594, 0.2264, 0.3594, 0.1873, 0.3985, 0.1873, 0.3985, 0.2264, 0.1331, 0.1169, 0.1444, 0.1114, 0.1486, 0.1169, 0.1331, 0.1248, 0.2031, 0.2265, 0.3594, 0.2264, 0.3594, 0.2655, 0.2031, 0.2655, 0.3689, 0.07808, 0.3752, 0.09369, 0.3675, 0.09369, 0.3636, 0.07867, 0.1018, 0.1094, 0.1018, 0.1016, 0.1172, 0.1016, 0.1172, 0.1094, 0.08562, 0.117, 0.08562, 0.117, 0.08562, 0.117, 0.08562, 0.117, 0.1172, 0.0859, 0.1172, 0.09383, 0.1018, 0.09383, 0.1018, 0.0859, 0.2659, 0.1186, 0.2629, 0.1094, 0.2733, 0.1094, 0.2733, 0.1249, 0.1172, 0.09383, 0.1172, 0.1016, 0.1018, 0.1016, 0.1018, 0.09383, 0.2659, 0.1186, 0.2629, 0.1094, 0.2733, 0.1094, 0.2733, 0.1249, 0.1172, 0.07814, 0.1172, 0.0859, 0.1018, 0.0859, 0.1018, 0.07814, 0.1172, 0.06248, 0.1172, 0.07814, 0.1018, 0.07814, 0.1018, 0.06248, 0.08562, 0.117, 0.08562, 0.117, 0.08562, 0.117, 0.08562, 0.117, 0.08562, 0.117, 0.08562, 0.117, 0.08562, 0.117, 0.08562, 0.117, 0.1172, 0.1094, 0.1172, 0.1172, 0.1018, 0.1172, 0.1018, 0.1094, 0.5002, 0.3516, 0.5155, 0.3516, 0.5155, 0.3593, 0.5002, 0.3593, 0.5155, 0.3516, 0.539, 0.3516, 0.539, 0.3593, 0.5155, 0.3593, 0.8595, 0.1093, 0.8595, 0.1249, 0.7422, 0.1249, 0.7422, 0.1093, 0.514, 0.3516, 0.539, 0.3516, 0.539, 0.3593, 0.514, 0.3593, 0.539, 0.3748, 0.5004, 0.3748, 0.5155, 0.3593, 0.539, 0.3593, 0.461, 0.3359, 0.461, 0.3515, 0.4531, 0.3515, 0.4378, 0.3359, 0.6094, 0.3516, 0.6251, 0.3516, 0.6251, 0.3594, 0.6094, 0.3594, 0.5704, 0.3594, 0.5704, 0.3516, 0.5856, 0.3516, 0.5856, 0.3594, 0.6094, 0.3516, 0.6251, 0.3516, 0.6251, 0.3594, 0.6094, 0.3594, 0.08562, 0.117, 0.08562, 0.117, 0.08562, 0.117, 0.08562, 0.117, 0.539, 0.3359, 0.539, 0.3516, 0.5155, 0.3516, 0.5, 0.3359, 0.6094, 0.3749, 0.5704, 0.3749, 0.5856, 0.3594, 0.6094, 0.3594, 0.08329, 0.1115, 0.08562, 0.117, 0.07439, 0.1115, 0.6094, 0.3749, 0.5704, 0.3749, 0.5841, 0.3594, 0.6094, 0.3594, 0.1699, 0.05003, 0.203, 0.1248, 0.162, 0.105, 0.1418, 0.0675, 0.01593, 0.1249, 0.0568, 0.1051, 0.06243, 0.117, 0.07439, 0.1115, 0.08562, 0.117, 0.08565, 0.1249, 0.07015, 0.117, 0.1331, 0.1169, 0.1355, 0.1114, 0.1444, 0.1114, 0.2031, 0.3436, 0.1989, 0.3395, 0.1989, 0.3089, 0.2031, 0.3046, 0.06243, 0.117, 0.07015, 0.117, 0.08565, 0.1249, 0.01593, 0.1249, 0.2733, 0.1249, 0.2568, 0.1249, 0.2659, 0.1186, 0.2966, 0.1186, 0.3057, 0.125, 0.2891, 0.125, 0.08329, 0.1115, 0.08562, 0.117, 0.07439, 0.1115, 0.07439, 0.1115, 0.08562, 0.117, 0.08565, 0.1249, 0.07015, 0.117, 0.0489, 0.05029, 0.07695, 0.06771, 0.0568, 0.1051, 0.01593, 0.1249, 0.01593, 0.1249, 0.0568, 0.1051, 0.06243, 0.117, 0.1331, 0.1169, 0.1444, 0.1114, 0.1486, 0.1169, 0.1331, 0.1248, 0.1331, 0.1169, 0.1355, 0.1114, 0.1444, 0.1114, 0.1699, 0.05003, 0.203, 0.1248, 0.162, 0.105, 0.1418, 0.0675, 0.1331, 0.1248, 0.1486, 0.1169, 0.1564, 0.1169, 0.203, 0.1248, 0.2733, 0.1249, 0.2568, 0.1249, 0.2659, 0.1186, 0.2966, 0.1186, 0.3057, 0.125, 0.2891, 0.125, 0.1172, 0.0235, 0.1172, 0.06248, 0.1018, 0.06248, 0.1018, 0.0235, 0.469, 0.1094, 0.7111, 0.1094, 0.7033, 0.125, 0.469, 0.125, 0.7269, 0.0157, 0.7269, 0.05462, 0.7422, 0.05462, 0.7422, 0.0157, 0.7033, 0.1485, 0.7033, 0.125, 0.719, 0.125, 0.719, 0.1485, 0.469, 0.1485, 0.469, 0.125, 0.7033, 0.125, 0.7033, 0.1485, 0.4533, 0.1485, 0.4533, 0.125, 0.469, 0.125, 0.469, 0.1485, 0.7109, 0.1641, 0.7109, 0.1485, 0.4766, 0.1485, 0.4693, 0.1641, 0.4688, 0.08612, 0.4688, 0.1094, 0.7109, 0.1094, 0.7109, 0.08612, 0.7422, 0.0157, 0.7422, 0.05462, 0.8595, 0.05462, 0.8595, 0.0157, 0.8753, 0.1093, 0.8753, 0.07031, 0.8595, 0.07031, 0.8595, 0.1093, 0.8595, 0.07031, 0.8595, 0.05462, 0.7422, 0.05462, 0.7422, 0.07031, 0.8595, 0.1093, 0.8595, 0.07031, 0.7422, 0.07031, 0.7422, 0.1093, 0.8595, 0.1093, 0.7422, 0.1093, 0.7422, 0.1249, 0.8595, 0.1249])
me_base_gun.materials.append(mat_mat_diffuse_cutout)
me_base_gun.use_remesh_preserve_volume = False
me_base_gun.use_remesh_preserve_attributes = False
me_base_gun.use_mirror_vertex_groups = False
me_base_gun.update()
me_base_gun.normals_split_custom_set([tuple(v) for v in zip(*[iter([-0.342, -1.153e-07, -0.9397, -0.342, -1.153e-07, -0.9397, -0.342, -1.153e-07, -0.9397, -0.342, -1.153e-07, -0.9397, -2.538e-07, 0.9147, -0.4042, -2.538e-07, 0.9147, -0.4042, -2.538e-07, 0.9147, -0.4042, -2.538e-07, 0.9147, -0.4042, 3.134e-07, -0.5276, -0.8495, 3.134e-07, -0.5276, -0.8495, 3.134e-07, -0.5276, -0.8495, 3.134e-07, -0.5276, -0.8495, -0.342, -1.153e-07, -0.9397, -0.342, -1.153e-07, -0.9397, -0.342, -1.153e-07, -0.9397, -0.342, -1.153e-07, -0.9397, 7.421e-08, 1.749e-07, 1.0, 7.421e-08, 1.749e-07, 1.0, 7.421e-08, 1.749e-07, 1.0, 7.421e-08, 1.749e-07, 1.0, -9.569e-08, 0.5702, -0.8215, -9.569e-08, 0.5702, -0.8215, -9.569e-08, 0.5702, -0.8215, -9.569e-08, 0.5702, -0.8215, 3.568e-07, -1.0, 2.049e-07, 3.568e-07, -1.0, 2.049e-07, 3.568e-07, -1.0, 2.049e-07, 3.568e-07, -1.0, 2.049e-07, 0.0, -1.535e-07, -1.0, 0.0, -1.535e-07, -1.0, 0.0, -1.535e-07, -1.0, 0.0, -1.535e-07, -1.0, -2.738e-07, 0.9508, 0.3098, -2.738e-07, 0.9508, 0.3098, -2.738e-07, 0.9508, 0.3098, -2.738e-07, 0.9508, 0.3098, 1.0, 3.29e-07, -1.837e-08, 1.0, 3.075e-07, 1.095e-10, 1.0, 3.109e-07, -5.153e-09, -2.14e-07, 0.9275, -0.3738, -2.14e-07, 0.9275, -0.3738, -2.14e-07, 0.9275, -0.3738, -2.14e-07, 0.9275, -0.3738, 2.949e-07, -0.9566, 0.2914, 2.949e-07, -0.9566, 0.2914, 2.949e-07, -0.9566, 0.2914, 2.949e-07, -0.9566, 0.2914, 2.879e-07, -0.9688, 0.2478, 2.879e-07, -0.9688, 0.2478, 2.879e-07, -0.9688, 0.2478, 2.879e-07, -0.9688, 0.2478, 0.0, -1.641e-07, -1.0, 0.0, -1.641e-07, -1.0, 0.0, -1.641e-07, -1.0, 0.0, -1.641e-07, -1.0, -1.234e-07, 0.5676, -0.8233, -1.234e-07, 0.5676, -0.8233, -1.234e-07, 0.5676, -0.8233, -1.234e-07, 0.5676, -0.8233, -1.0, -3.331e-07, 1.444e-14, -1.0, -3.331e-07, 1.444e-14, -1.0, -3.331e-07, 1.444e-14, -1.0, -3.331e-07, 1.444e-14, 1.46e-07, -0.4354, 0.9003, 1.46e-07, -0.4354, 0.9003, 1.46e-07, -0.4354, 0.9003, 1.46e-07, -0.4354, 0.9003, 1.0, 3.167e-07, 2.543e-09, 1.0, 3.156e-07, 6.116e-09, 1.0, 3.156e-07, 6.116e-09, 1.0, 3.166e-07, 2.839e-09, 7.96e-07, -1.0, 1.13e-06, 7.96e-07, -1.0, 1.13e-06, 7.829e-07, -1.0, 1.887e-07, 5.643e-07, -1.0, 1.081e-07, 2.034e-07, -1.0, 9.615e-07, 2.034e-07, -1.0, 9.615e-07, 7.96e-07, -1.0, 1.13e-06, 7.96e-07, -1.0, 1.13e-06, 2.034e-07, -1.0, 9.615e-07, 1.842e-07, -1.0, 0.0, 1.194e-07, -1.0, 0.0, 2.034e-07, -1.0, 9.615e-07, 0.0, 7.616e-07, 1.0, 0.0, 7.616e-07, 1.0, 0.0, 7.616e-07, 1.0, 0.0, 7.616e-07, 1.0, -1.0, -2.948e-07, 2.94e-09, -1.0, -2.948e-07, 2.94e-09, -1.0, -2.948e-07, 2.94e-09, -1.0, -2.948e-07, 2.94e-09, 0.0, -0.7053, 0.7089, 0.0, -0.7053, 0.7089, 0.0, -0.7053, 0.7089, 0.0, -0.7053, 0.7089, -1.0, -3.24e-07, -5.027e-08, -1.0, -3.24e-07, -5.027e-08, -1.0, -3.24e-07, -5.027e-08, -1.0, -3.24e-07, -5.027e-08, -4.517e-08, 1.741e-07, 1.0, -4.517e-08, 1.741e-07, 1.0, -4.517e-08, 1.741e-07, 1.0, -4.517e-08, 1.741e-07, 1.0, 4.367e-07, -0.9935, -0.1138, 4.367e-07, -0.9935, -0.1138, 4.367e-07, -0.9935, -0.1138, 4.367e-07, -0.9935, -0.1138, -2.258e-08, -1.607e-07, -1.0, -2.258e-08, -1.607e-07, -1.0, -2.258e-08, -1.607e-07, -1.0, -2.258e-08, -1.607e-07, -1.0, 0.0, 0.8611, 0.5084, 0.0, 0.8611, 0.5084, 0.0, 0.8611, 0.5084, 0.0, 0.8611, 0.5084, -1.0, -3.242e-07, 1.413e-13, -1.0, -3.242e-07, 1.413e-13, -1.0, -3.242e-07, 1.413e-13, -1.0, -3.242e-07, 1.413e-13, 3.274e-07, -1.0, 1.124e-07, 3.274e-07, -1.0, 1.124e-07, 3.274e-07, -1.0, 1.124e-07, 3.274e-07, -1.0, 1.124e-07, -1.456e-07, 1.591e-07, 1.0, -1.456e-07, 1.591e-07, 1.0, -1.456e-07, 1.591e-07, 1.0, -1.456e-07, 1.591e-07, 1.0, 0.0, -0.07875, 0.9969, 0.0, -0.07875, 0.9969, 0.0, -0.07875, 0.9969, 0.0, -0.07875, 0.9969, -3.64e-08, -1.657e-07, -1.0, -3.64e-08, -1.657e-07, -1.0, -3.64e-08, -1.657e-07, -1.0, -3.64e-08, -1.657e-07, -1.0, 3.497e-07, -0.9981, -0.06127, 3.497e-07, -0.9981, -0.06127, 3.497e-07, -0.9981, -0.06127, 3.497e-07, -0.9981, -0.06127, -1.0, -3.185e-07, 1.389e-13, -1.0, -3.185e-07, 1.389e-13, -1.0, -3.185e-07, 1.389e-13, -1.0, -3.185e-07, 1.389e-13, 3.609e-07, -1.0, 2.917e-07, 3.609e-07, -1.0, 2.917e-07, 3.609e-07, -1.0, 2.917e-07, 3.609e-07, -1.0, 2.917e-07, 0.0, -1.472e-07, -1.0, 0.0, -1.472e-07, -1.0, 0.0, -1.472e-07, -1.0, 0.0, -1.472e-07, -1.0, -2.804e-07, 0.9765, -0.2156, -2.804e-07, 0.9765, -0.2156, -2.804e-07, 0.9765, -0.2156, -2.804e-07, 0.9765, -0.2156, 0.0, -1.472e-07, -1.0, 0.0, -1.472e-07, -1.0, 0.0, -1.472e-07, -1.0, 0.0, -1.472e-07, -1.0, -2.804e-07, 0.9765, -0.2156, -2.804e-07, 0.9765, -0.2156, -2.804e-07, 0.9765, -0.2156, -2.804e-07, 0.9765, -0.2156, -1.0, -3.142e-07, 6.609e-09, -1.0, -3.142e-07, 6.609e-09, -1.0, -3.142e-07, 6.609e-09, -1.0, -3.142e-07, 6.609e-09, 1.0, 2.948e-07, -2.94e-09, 1.0, 2.948e-07, -2.94e-09, 1.0, 2.948e-07, -2.94e-09, 1.0, 2.948e-07, -2.94e-09, -1.0, -3.185e-07, 1.389e-13, -1.0, -3.185e-07, 1.389e-13, -1.0, -3.185e-07, 1.389e-13, -1.0, -3.185e-07, 1.389e-13, 1.0, 3.185e-07, 0.0, 1.0, 3.185e-07, 0.0, 1.0, 3.185e-07, 0.0, 1.0, 3.185e-07, 0.0, -2.219e-08, 0.08267, -0.9966, -2.219e-08, 0.08267, -0.9966, -2.219e-08, 0.08267, -0.9966, -2.219e-08, 0.08267, -0.9966, -3.274e-07, 1.0, 0.0, -3.274e-07, 1.0, 0.0, -3.274e-07, 1.0, 0.0, -3.274e-07, 1.0, 0.0, -1.0, -3.24e-07, -5.027e-08, -1.0, -3.24e-07, -5.027e-08, -1.0, -3.24e-07, -5.027e-08, -1.0, -3.24e-07, -5.027e-08, -1.0, -2.678e-07, -5.357e-09, -1.0, -2.855e-07, 2.431e-08, -1.0, -2.542e-07, -2.813e-08, -1.0, -2.542e-07, -2.813e-08, 1.0, 3.149e-07, 0.0, 1.0, 3.149e-07, 0.0, 1.0, 3.149e-07, 0.0, 1.0, 3.149e-07, 0.0, -2.258e-08, -1.607e-07, -1.0, -2.258e-08, -1.607e-07, -1.0, -2.258e-08, -1.607e-07, -1.0, -2.258e-08, -1.607e-07, -1.0, -3.518e-07, 1.0, 0.0, -3.518e-07, 1.0, 0.0, -3.518e-07, 1.0, 0.0, -3.518e-07, 1.0, 0.0, -4.517e-08, 1.741e-07, 1.0, -4.517e-08, 1.741e-07, 1.0, -4.517e-08, 1.741e-07, 1.0, -4.517e-08, 1.741e-07, 1.0, 1.0, 3.446e-07, -3.484e-08, 1.0, 3.446e-07, -3.484e-08, 1.0, 3.446e-07, -3.484e-08, 1.0, 3.446e-07, -3.484e-08, 1.0, 3.782e-07, -6.609e-09, 1.0, 3.782e-07, -6.609e-09, 1.0, 3.782e-07, -6.609e-09, 1.0, 3.782e-07, -6.609e-09, -1.0, -3.331e-07, 1.444e-14, -1.0, -3.331e-07, 1.444e-14, -1.0, -3.331e-07, 1.444e-14, -1.0, -3.331e-07, 1.444e-14, 1.0, 3.255e-07, -5.776e-14, 1.0, 3.255e-07, -5.776e-14, 1.0, 3.255e-07, -5.776e-14, 1.0, 3.255e-07, -5.776e-14, 0.0, -2.545e-07, -1.0, 0.0, -2.545e-07, -1.0, 0.0, -2.545e-07, -1.0, 0.0, -2.545e-07, -1.0, -3.631e-07, 1.0, -2.457e-07, -3.631e-07, 1.0, -2.457e-07, -3.631e-07, 1.0, -2.457e-07, -3.631e-07, 1.0, -2.457e-07, -1.0, -2.676e-07, -1.23e-08, -1.0, -2.676e-07, -1.23e-08, -1.0, -2.676e-07, -1.23e-08, -1.0, -2.676e-07, -1.23e-08, -1.0, -2.676e-07, -1.23e-08, -1.0, -2.676e-07, -1.23e-08, -1.0, -2.676e-07, -1.23e-08, -1.0, -2.676e-07, -1.23e-08, -3.244e-07, 0.993, 0.1185, -3.244e-07, 0.993, 0.1185, -3.244e-07, 0.993, 0.1185, -3.244e-07, 0.993, 0.1185, 0.0, 0.0001213, 1.0, 0.0, 0.0001213, 1.0, 0.0, 0.0001213, 1.0, 0.0, 0.0001213, 1.0, 0.0, -0.921, -0.3896, 0.0, -0.921, -0.3896, 0.0, -0.921, -0.3896, 0.0, -0.921, -0.3896, -3.315e-07, 0.7926, -0.6097, -3.315e-07, 0.7926, -0.6097, -3.315e-07, 0.7926, -0.6097, -3.315e-07, 0.7926, -0.6097, -1.0, -3.635e-07, -9.143e-09, -1.0, -3.635e-07, -9.143e-09, -1.0, -3.539e-07, 5.867e-09, -1.0, -3.524e-07, 8.145e-09, 2.034e-07, -1.0, 9.615e-07, 2.034e-07, -1.0, 9.615e-07, 7.96e-07, -1.0, 1.13e-06, 7.96e-07, -1.0, 1.13e-06, 2.54e-07, -0.9095, -0.4156, 2.54e-07, -0.9095, -0.4156, 2.54e-07, -0.9095, -0.4156, 2.54e-07, -0.9095, -0.4156, -1.0, -3.153e-07, 4.49e-08, -1.0, -3.273e-07, 3.669e-08, -1.0, -2.855e-07, 2.431e-08, -1.0, -2.678e-07, -5.357e-09, -2.538e-07, 0.9147, -0.4042, -2.538e-07, 0.9147, -0.4042, -2.538e-07, 0.9147, -0.4042, -2.538e-07, 0.9147, -0.4042, 1.0, 3.278e-07, -8.145e-09, 1.0, 3.268e-07, -4.49e-08, 1.0, 3.258e-07, -3.669e-08, 1.0, 3.281e-07, -5.867e-09, -0.342, -1.153e-07, -0.9397, -0.342, -1.153e-07, -0.9397, -0.342, -1.153e-07, -0.9397, -0.342, -1.153e-07, -0.9397, 1.0, 3.304e-07, 9.143e-09, 1.0, 3.278e-07, -8.145e-09, 1.0, 3.281e-07, -5.867e-09, 1.0, 3.304e-07, 9.143e-09, 0.342, 1.153e-07, -0.9397, 0.342, 1.153e-07, -0.9397, 0.342, 1.153e-07, -0.9397, 0.342, 1.153e-07, -0.9397, -1.0, -3.153e-07, 4.49e-08, -1.0, -3.273e-07, 3.669e-08, -1.0, -2.855e-07, 2.431e-08, -1.0, -2.678e-07, -5.357e-09, 0.0, -1.535e-07, -1.0, 0.0, -1.535e-07, -1.0, 0.0, -1.535e-07, -1.0, 0.0, -1.535e-07, -1.0, 1.0, 2.523e-07, 5.357e-09, 1.0, 2.23e-07, 2.813e-08, 1.0, 2.23e-07, 2.813e-08, 1.0, 2.905e-07, -2.431e-08, 2.949e-07, -0.9566, 0.2914, 2.949e-07, -0.9566, 0.2914, 2.949e-07, -0.9566, 0.2914, 2.949e-07, -0.9566, 0.2914, -1.0, -2.678e-07, -5.357e-09, -1.0, -2.855e-07, 2.431e-08, -1.0, -2.542e-07, -2.813e-08, -1.0, -2.542e-07, -2.813e-08, -2.14e-07, 0.9275, -0.3738, -2.14e-07, 0.9275, -0.3738, -2.14e-07, 0.9275, -0.3738, -2.14e-07, 0.9275, -0.3738, -2.573e-07, 1.934e-07, 1.0, -2.573e-07, 1.934e-07, 1.0, -2.573e-07, 1.934e-07, 1.0, -2.573e-07, 1.934e-07, 1.0, -2.738e-07, 0.9508, 0.3098, -2.738e-07, 0.9508, 0.3098, -2.738e-07, 0.9508, 0.3098, -2.738e-07, 0.9508, 0.3098, 1.0, 3.167e-07, 2.543e-09, 1.0, 3.156e-07, 6.116e-09, 1.0, 3.156e-07, 6.116e-09, 1.0, 3.166e-07, 2.839e-09, 2.879e-07, -0.9688, 0.2478, 2.879e-07, -0.9688, 0.2478, 2.879e-07, -0.9688, 0.2478, 2.879e-07, -0.9688, 0.2478, -1.0, -3.524e-07, 8.145e-09, -1.0, -3.539e-07, 5.867e-09, -1.0, -3.273e-07, 3.669e-08, -1.0, -3.153e-07, 4.49e-08, 3.568e-07, -1.0, 2.049e-07, 3.568e-07, -1.0, 2.049e-07, 3.568e-07, -1.0, 2.049e-07, 3.568e-07, -1.0, 2.049e-07, -9.569e-08, 0.5702, -0.8215, -9.569e-08, 0.5702, -0.8215, -9.569e-08, 0.5702, -0.8215, -9.569e-08, 0.5702, -0.8215, -1.234e-07, 0.5676, -0.8233, -1.234e-07, 0.5676, -0.8233, -1.234e-07, 0.5676, -0.8233, -1.234e-07, 0.5676, -0.8233, 0.342, 1.153e-07, -0.9397, 0.342, 1.153e-07, -0.9397, 0.342, 1.153e-07, -0.9397, 0.342, 1.153e-07, -0.9397, -0.342, -1.153e-07, -0.9397, -0.342, -1.153e-07, -0.9397, -0.342, -1.153e-07, -0.9397, -0.342, -1.153e-07, -0.9397, -0.02232, 0.9979, 0.06132, -0.02232, 0.9979, 0.06132, -0.02232, 0.9979, 0.06132, -0.02232, 0.9979, 0.06132, 0.342, -0.008322, 0.9397, 0.342, -0.008322, 0.9397, 0.342, -0.008322, 0.9397, 0.342, -0.008322, 0.9397, -0.02232, 0.9979, 0.06132, -0.02232, 0.9979, 0.06132, -0.02232, 0.9979, 0.06132, -0.02232, 0.9979, 0.06132, 0.342, -1.083e-06, -0.9397, 0.342, -1.083e-06, -0.9397, 0.342, -1.083e-06, -0.9397, 0.342, -1.083e-06, -0.9397, 0.9511, 0.0001117, 0.309, 0.9511, 0.0001117, 0.309, 0.9511, 0.0001117, 0.309, 0.9511, 0.0001117, 0.309, -0.9511, -0.0001126, -0.309, -0.9511, -0.0001126, -0.309, -0.9511, -0.0001126, -0.309, -0.9511, -0.0001126, -0.309, 0.2162, -0.7748, 0.5941, 0.2162, -0.7748, 0.5941, 0.2162, -0.7748, 0.5941, 0.2162, -0.7748, 0.5941, 0.342, -0.008322, 0.9397, 0.342, -0.008322, 0.9397, 0.342, -0.008322, 0.9397, 0.342, -0.008322, 0.9397, -0.2174, -0.7719, 0.5974, -0.2174, -0.7719, 0.5974, -0.2174, -0.7719, 0.5974, -0.2174, -0.7719, 0.5974, 0.342, -1.083e-06, -0.9397, 0.342, -1.083e-06, -0.9397, 0.342, -1.083e-06, -0.9397, 0.342, -1.083e-06, -0.9397, 0.9448, -4.987e-05, -0.3278, 0.9448, -4.987e-05, -0.3278, 0.9448, -4.987e-05, -0.3278, 0.9448, -4.987e-05, -0.3278, 0.9448, -4.987e-05, -0.3278, 0.9448, -4.987e-05, -0.3278, 0.9448, -4.987e-05, -0.3278, 0.9448, -4.987e-05, -0.3278, 1.46e-07, -0.4354, 0.9003, 1.46e-07, -0.4354, 0.9003, 1.46e-07, -0.4354, 0.9003, 1.46e-07, -0.4354, 0.9003, 2.436e-07, -0.8804, 0.4743, 2.436e-07, -0.8804, 0.4743, 2.436e-07, -0.8804, 0.4743, 2.436e-07, -0.8804, 0.4743, 2.782e-07, -1.0, -0.003962, 2.782e-07, -1.0, -0.003962, 2.782e-07, -1.0, -0.003962, 2.782e-07, -1.0, -0.003962, 0.0, 0.07342, -0.9973, 0.0, 0.07342, -0.9973, 0.0, 0.07342, -0.9973, 0.0, 0.07342, -0.9973, -1.0, -3.06e-07, 1.837e-08, -1.0, -3.213e-07, 1.551e-08, -1.0, -3.087e-07, 7.973e-10, -1.0, -3.168e-07, 5.153e-09, 3.134e-07, -0.5276, -0.8495, 3.134e-07, -0.5276, -0.8495, 3.134e-07, -0.5276, -0.8495, 3.134e-07, -0.5276, -0.8495, -9.775e-08, 0.2075, 0.9782, -9.775e-08, 0.2075, 0.9782, -9.775e-08, 0.2075, 0.9782, -9.775e-08, 0.2075, 0.9782, 7.421e-08, 1.749e-07, 1.0, 7.421e-08, 1.749e-07, 1.0, 7.421e-08, 1.749e-07, 1.0, 7.421e-08, 1.749e-07, 1.0, 0.0, -1.398e-07, -1.0, 0.0, -1.398e-07, -1.0, 0.0, -1.398e-07, -1.0, 0.0, -1.398e-07, -1.0, 0.0, -1.634e-07, -1.0, 0.0, -1.634e-07, -1.0, 0.0, -1.634e-07, -1.0, 0.0, -1.634e-07, -1.0, 1.0, 3.29e-07, -1.837e-08, 1.0, 3.075e-07, 1.095e-10, 1.0, 3.109e-07, -5.153e-09, 2.122e-07, -0.622, -0.783, 2.122e-07, -0.622, -0.783, 2.122e-07, -0.622, -0.783, 2.122e-07, -0.622, -0.783, -0.342, -1.307e-06, -0.9397, -0.342, -1.307e-06, -0.9397, -0.342, -1.307e-06, -0.9397, -0.342, -1.307e-06, -0.9397, 2.718e-07, -0.9184, 0.3957, 2.718e-07, -0.9184, 0.3957, 2.718e-07, -0.9184, 0.3957, 2.718e-07, -0.9184, 0.3957, 1.211e-07, 1.79e-07, 1.0, 1.211e-07, 1.79e-07, 1.0, 1.211e-07, 1.79e-07, 1.0, 1.211e-07, 1.79e-07, 1.0, -1.921e-07, 1.0, -6.19e-07, -1.921e-07, 1.0, -6.19e-07, -1.921e-07, 1.0, -6.19e-07, -1.921e-07, 1.0, -6.19e-07, 0.0, -1.641e-07, -1.0, 0.0, -1.641e-07, -1.0, 0.0, -1.641e-07, -1.0, 0.0, -1.641e-07, -1.0, 0.0, 7.616e-07, 1.0, 0.0, 7.616e-07, 1.0, 0.0, 7.616e-07, 1.0, 0.0, 7.616e-07, 1.0, 5.643e-07, -1.0, 1.081e-07, 7.829e-07, -1.0, 1.887e-07, 1.194e-07, -1.0, 0.0, 1.842e-07, -1.0, 0.0, 1.0, 3.442e-07, -7.973e-10, 1.0, 3.4e-07, -1.551e-08, 1.0, 3.29e-07, -1.837e-08, 1.0, 3.109e-07, -5.153e-09, 2.034e-07, -1.0, 9.615e-07, 1.842e-07, -1.0, 0.0, 1.194e-07, -1.0, 0.0, 2.034e-07, -1.0, 9.615e-07, 7.96e-07, -1.0, 1.13e-06, 7.96e-07, -1.0, 1.13e-06, 7.829e-07, -1.0, 1.887e-07, 5.643e-07, -1.0, 1.081e-07, 0.0, -0.7053, 0.7089, 0.0, -0.7053, 0.7089, 0.0, -0.7053, 0.7089, 0.0, -0.7053, 0.7089, -1.0, -2.948e-07, 2.94e-09, -1.0, -2.948e-07, 2.94e-09, -1.0, -2.948e-07, 2.94e-09, -1.0, -2.948e-07, 2.94e-09, 0.0, -1.495e-07, -1.0, 0.0, -1.495e-07, -1.0, 0.0, -1.495e-07, -1.0, 0.0, -1.495e-07, -1.0, 1.0, 2.948e-07, -2.94e-09, 1.0, 2.948e-07, -2.94e-09, 1.0, 2.948e-07, -2.94e-09, 1.0, 2.948e-07, -2.94e-09, 0.0, 0.0, 1.0, 0.0, 0.0, 1.0, 0.0, 0.0, 1.0, 0.0, 0.0, 1.0, 3.016e-07, -1.0, 1.112e-06, 3.016e-07, -1.0, 1.112e-06, 3.016e-07, -1.0, 1.112e-06, 3.016e-07, -1.0, 1.112e-06, -2.895e-08, 0.1723, -0.985, -2.895e-08, 0.1723, -0.985, -2.895e-08, 0.1723, -0.985, -2.895e-08, 0.1723, -0.985, 0.0, 0.9793, 0.2023, 0.0, 0.9793, 0.2023, 0.0, 0.9793, 0.2023, 0.0, 0.9793, 0.2023, 5.861e-08, -0.1744, 0.9847, 5.861e-08, -0.1744, 0.9847, 5.861e-08, -0.1744, 0.9847, 5.861e-08, -0.1744, 0.9847, 4.367e-07, -0.9935, -0.1138, 4.367e-07, -0.9935, -0.1138, 4.367e-07, -0.9935, -0.1138, 4.367e-07, -0.9935, -0.1138, -1.0, -3.242e-07, 1.413e-13, -1.0, -3.242e-07, 1.413e-13, -1.0, -3.242e-07, 1.413e-13, -1.0, -3.242e-07, 1.413e-13, 3.274e-07, -1.0, 1.124e-07, 3.274e-07, -1.0, 1.124e-07, 3.274e-07, -1.0, 1.124e-07, 3.274e-07, -1.0, 1.124e-07, -1.456e-07, 1.591e-07, 1.0, -1.456e-07, 1.591e-07, 1.0, -1.456e-07, 1.591e-07, 1.0, -1.456e-07, 1.591e-07, 1.0, 0.0, 0.8611, 0.5084, 0.0, 0.8611, 0.5084, 0.0, 0.8611, 0.5084, 0.0, 0.8611, 0.5084, -3.64e-08, -1.657e-07, -1.0, -3.64e-08, -1.657e-07, -1.0, -3.64e-08, -1.657e-07, -1.0, -3.64e-08, -1.657e-07, -1.0, 0.0, -0.07875, 0.9969, 0.0, -0.07875, 0.9969, 0.0, -0.07875, 0.9969, 0.0, -0.07875, 0.9969, 3.497e-07, -0.9981, -0.06127, 3.497e-07, -0.9981, -0.06127, 3.497e-07, -0.9981, -0.06127, 3.497e-07, -0.9981, -0.06127, 3.609e-07, -1.0, 2.917e-07, 3.609e-07, -1.0, 2.917e-07, 3.609e-07, -1.0, 2.917e-07, 3.609e-07, -1.0, 2.917e-07, 0.0, 2.165e-07, 1.0, 0.0, 2.165e-07, 1.0, 0.0, 2.165e-07, 1.0, 0.0, 2.165e-07, 1.0, 0.0, 2.165e-07, 1.0, 0.0, 2.165e-07, 1.0, 0.0, 2.165e-07, 1.0, 0.0, 2.165e-07, 1.0, 1.0, 3.782e-07, -6.609e-09, 1.0, 3.782e-07, -6.609e-09, 1.0, 3.782e-07, -6.609e-09, 1.0, 3.782e-07, -6.609e-09, -1.0, -3.142e-07, 6.609e-09, -1.0, -3.142e-07, 6.609e-09, -1.0, -3.142e-07, 6.609e-09, -1.0, -3.142e-07, 6.609e-09, 1.0, 3.185e-07, 0.0, 1.0, 3.185e-07, 0.0, 1.0, 3.185e-07, 0.0, 1.0, 3.185e-07, 0.0, -3.274e-07, 1.0, 0.0, -3.274e-07, 1.0, 0.0, -3.274e-07, 1.0, 0.0, -3.274e-07, 1.0, 0.0, 1.0, 3.149e-07, 0.0, 1.0, 3.149e-07, 0.0, 1.0, 3.149e-07, 0.0, 1.0, 3.149e-07, 0.0, -3.518e-07, 1.0, 0.0, -3.518e-07, 1.0, 0.0, -3.518e-07, 1.0, 0.0, -3.518e-07, 1.0, 0.0, 1.0, 3.334e-07, 5.027e-08, 1.0, 3.334e-07, 5.027e-08, 1.0, 3.334e-07, 5.027e-08, 1.0, 3.334e-07, 5.027e-08, 1.0, 3.334e-07, 5.027e-08, 1.0, 3.334e-07, 5.027e-08, 1.0, 3.334e-07, 5.027e-08, 1.0, 3.334e-07, 5.027e-08, -2.219e-08, 0.08267, -0.9966, -2.219e-08, 0.08267, -0.9966, -2.219e-08, 0.08267, -0.9966, -2.219e-08, 0.08267, -0.9966, 3.016e-07, -1.0, 1.112e-06, 3.016e-07, -1.0, 1.112e-06, 3.016e-07, -1.0, 1.112e-06, 3.016e-07, -1.0, 1.112e-06, 5.861e-08, -0.1744, 0.9847, 5.861e-08, -0.1744, 0.9847, 5.861e-08, -0.1744, 0.9847, 5.861e-08, -0.1744, 0.9847, 0.0, 0.9793, 0.2023, 0.0, 0.9793, 0.2023, 0.0, 0.9793, 0.2023, 0.0, 0.9793, 0.2023, -1.0, -3.446e-07, 3.484e-08, -1.0, -3.446e-07, 3.484e-08, -1.0, -3.446e-07, 3.484e-08, -1.0, -3.446e-07, 3.484e-08, -1.0, -3.446e-07, 3.484e-08, -1.0, -3.446e-07, 3.484e-08, -1.0, -3.446e-07, 3.484e-08, -1.0, -3.446e-07, 3.484e-08, -2.895e-08, 0.1723, -0.985, -2.895e-08, 0.1723, -0.985, -2.895e-08, 0.1723, -0.985, -2.895e-08, 0.1723, -0.985, 0.0, 0.0, 1.0, 0.0, 0.0, 1.0, 0.0, 0.0, 1.0, 0.0, 0.0, 1.0, 0.0, -1.495e-07, -1.0, 0.0, -1.495e-07, -1.0, 0.0, -1.495e-07, -1.0, 0.0, -1.495e-07, -1.0, -1.921e-07, 1.0, -6.19e-07, -1.921e-07, 1.0, -6.19e-07, -1.921e-07, 1.0, -6.19e-07, -1.921e-07, 1.0, -6.19e-07, 1.0, 2.689e-07, 1.23e-08, 1.0, 2.689e-07, 1.23e-08, 1.0, 2.689e-07, 1.23e-08, 1.0, 2.689e-07, 1.23e-08, -1.0, -3.42e-07, 4.164e-09, -1.0, -3.42e-07, 4.164e-09, -1.0, -3.045e-07, -1.095e-10, -1.0, -3.168e-07, 5.153e-09, 0.0, -2.545e-07, -1.0, 0.0, -2.545e-07, -1.0, 0.0, -2.545e-07, -1.0, 0.0, -2.545e-07, -1.0, 2.718e-07, -0.9184, 0.3957, 2.718e-07, -0.9184, 0.3957, 2.718e-07, -0.9184, 0.3957, 2.718e-07, -0.9184, 0.3957, -3.244e-07, 0.993, 0.1185, -3.244e-07, 0.993, 0.1185, -3.244e-07, 0.993, 0.1185, -3.244e-07, 0.993, 0.1185, 0.0, 0.0001213, 1.0, 0.0, 0.0001213, 1.0, 0.0, 0.0001213, 1.0, 0.0, 0.0001213, 1.0, -1.0, -3.635e-07, -9.143e-09, -1.0, -3.635e-07, -9.143e-09, -1.0, -3.539e-07, 5.867e-09, -1.0, -3.524e-07, 8.145e-09, 1.0, 3.304e-07, 9.143e-09, 1.0, 3.278e-07, -8.145e-09, 1.0, 3.281e-07, -5.867e-09, 1.0, 3.304e-07, 9.143e-09, 2.122e-07, -0.622, -0.783, 2.122e-07, -0.622, -0.783, 2.122e-07, -0.622, -0.783, 2.122e-07, -0.622, -0.783, 1.0, 3.278e-07, -8.145e-09, 1.0, 3.268e-07, -4.49e-08, 1.0, 3.258e-07, -3.669e-08, 1.0, 3.281e-07, -5.867e-09, -9.775e-08, 0.2075, 0.9782, -9.775e-08, 0.2075, 0.9782, -9.775e-08, 0.2075, 0.9782, -9.775e-08, 0.2075, 0.9782, -1.0, -3.524e-07, 8.145e-09, -1.0, -3.539e-07, 5.867e-09, -1.0, -3.273e-07, 3.669e-08, -1.0, -3.153e-07, 4.49e-08, 0.0, 0.07342, -0.9973, 0.0, 0.07342, -0.9973, 0.0, 0.07342, -0.9973, 0.0, 0.07342, -0.9973, 1.0, 3.268e-07, -4.49e-08, 1.0, 2.523e-07, 5.357e-09, 1.0, 2.905e-07, -2.431e-08, 1.0, 3.258e-07, -3.669e-08, 1.0, 3.255e-07, -5.776e-14, 1.0, 3.255e-07, -5.776e-14, 1.0, 3.255e-07, -5.776e-14, 1.0, 3.255e-07, -5.776e-14, 1.0, 3.268e-07, -4.49e-08, 1.0, 2.523e-07, 5.357e-09, 1.0, 2.905e-07, -2.431e-08, 1.0, 3.258e-07, -3.669e-08, -3.631e-07, 1.0, -2.457e-07, -3.631e-07, 1.0, -2.457e-07, -3.631e-07, 1.0, -2.457e-07, -3.631e-07, 1.0, -2.457e-07, 1.0, 3.255e-07, -9.5e-09, 1.0, 3.303e-07, -5.008e-09, 1.0, 3.4e-07, -1.551e-08, 1.0, 3.442e-07, -7.973e-10, 1.211e-07, 1.79e-07, 1.0, 1.211e-07, 1.79e-07, 1.0, 1.211e-07, 1.79e-07, 1.0, 1.211e-07, 1.79e-07, 1.0, 1.0, 2.523e-07, 5.357e-09, 1.0, 2.23e-07, 2.813e-08, 1.0, 2.23e-07, 2.813e-08, 1.0, 2.905e-07, -2.431e-08, 0.0, -0.921, -0.3896, 0.0, -0.921, -0.3896, 0.0, -0.921, -0.3896, 0.0, -0.921, -0.3896, -2.573e-07, 1.934e-07, 1.0, -2.573e-07, 1.934e-07, 1.0, -2.573e-07, 1.934e-07, 1.0, -2.573e-07, 1.934e-07, 1.0, -3.315e-07, 0.7926, -0.6097, -3.315e-07, 0.7926, -0.6097, -3.315e-07, 0.7926, -0.6097, -3.315e-07, 0.7926, -0.6097, -1.0, -3.035e-07, -2.839e-09, -1.0, -2.93e-07, -6.116e-09, -1.0, -2.93e-07, -6.116e-09, -1.0, -3.044e-07, -2.543e-09, 0.0, -1.634e-07, -1.0, 0.0, -1.634e-07, -1.0, 0.0, -1.634e-07, -1.0, 0.0, -1.634e-07, -1.0, -1.0, -3.035e-07, -2.839e-09, -1.0, -2.93e-07, -6.116e-09, -1.0, -2.93e-07, -6.116e-09, -1.0, -3.044e-07, -2.543e-09, 0.0, -1.398e-07, -1.0, 0.0, -1.398e-07, -1.0, 0.0, -1.398e-07, -1.0, 0.0, -1.398e-07, -1.0, 2.54e-07, -0.9095, -0.4156, 2.54e-07, -0.9095, -0.4156, 2.54e-07, -0.9095, -0.4156, 2.54e-07, -0.9095, -0.4156, 0.342, 1.153e-07, -0.9397, 0.342, 1.153e-07, -0.9397, 0.342, 1.153e-07, -0.9397, 0.342, 1.153e-07, -0.9397, 0.342, 1.153e-07, -0.9397, 0.342, 1.153e-07, -0.9397, 0.342, 1.153e-07, -0.9397, 0.342, 1.153e-07, -0.9397, 2.782e-07, -1.0, -0.003962, 2.782e-07, -1.0, -0.003962, 2.782e-07, -1.0, -0.003962, 2.782e-07, -1.0, -0.003962, -0.2174, -0.7719, 0.5974, -0.2174, -0.7719, 0.5974, -0.2174, -0.7719, 0.5974, -0.2174, -0.7719, 0.5974, -0.342, -0.008321, 0.9397, -0.342, -0.008321, 0.9397, -0.342, -0.008321, 0.9397, -0.342, -0.008321, 0.9397, 1.0, 3.446e-07, -3.484e-08, 1.0, 3.446e-07, -3.484e-08, 1.0, 3.446e-07, -3.484e-08, 1.0, 3.446e-07, -3.484e-08, -0.342, -0.008321, 0.9397, -0.342, -0.008321, 0.9397, -0.342, -0.008321, 0.9397, -0.342, -0.008321, 0.9397, -0.9511, -0.0001126, -0.309, -0.9511, -0.0001126, -0.309, -0.9511, -0.0001126, -0.309, -0.9511, -0.0001126, -0.309, 1.0, 2.689e-07, 1.23e-08, 1.0, 2.689e-07, 1.23e-08, 1.0, 2.689e-07, 1.23e-08, 1.0, 2.689e-07, 1.23e-08, 0.02211, 0.9979, 0.06076, 0.02211, 0.9979, 0.06076, 0.02211, 0.9979, 0.06076, 0.02211, 0.9979, 0.06076, 0.2162, -0.7748, 0.5941, 0.2162, -0.7748, 0.5941, 0.2162, -0.7748, 0.5941, 0.2162, -0.7748, 0.5941, 0.02211, 0.9979, 0.06076, 0.02211, 0.9979, 0.06076, 0.02211, 0.9979, 0.06076, 0.02211, 0.9979, 0.06076, -0.342, -1.307e-06, -0.9397, -0.342, -1.307e-06, -0.9397, -0.342, -1.307e-06, -0.9397, -0.342, -1.307e-06, -0.9397, 0.9511, 0.0001117, 0.309, 0.9511, 0.0001117, 0.309, 0.9511, 0.0001117, 0.309, 0.9511, 0.0001117, 0.309, -0.9448, 4.896e-05, 0.3278, -0.9448, 4.896e-05, 0.3278, -0.9448, 4.896e-05, 0.3278, -0.9448, 4.896e-05, 0.3278, -1.0, -4.203e-07, 6.945e-08, -1.0, -3.299e-07, 9.5e-09, -1.0, -3.231e-07, 5.008e-09, -0.9448, 4.896e-05, 0.3278, -0.9448, 4.896e-05, 0.3278, -0.9448, 4.896e-05, 0.3278, -0.9448, 4.896e-05, 0.3278, 1.0, 3.04e-07, -4.164e-09, 1.0, 3.109e-07, -5.153e-09, 1.0, 3.075e-07, 1.095e-10, 1.0, 3.04e-07, -4.164e-09, -1.0, -3.168e-07, 5.153e-09, -1.0, -3.045e-07, -1.095e-10, -1.0, -3.06e-07, 1.837e-08, -1.0, -3.231e-07, 5.008e-09, -1.0, -3.299e-07, 9.5e-09, -1.0, -3.087e-07, 7.973e-10, -1.0, -3.213e-07, 1.551e-08, 1.0, 3.255e-07, -9.5e-09, 1.0, 2.625e-07, -6.945e-08, 1.0, 3.303e-07, -5.008e-09, 5.643e-07, -1.0, 1.081e-07, 7.829e-07, -1.0, 1.887e-07, 1.194e-07, -1.0, 0.0, 1.842e-07, -1.0, 0.0, -1.0, -3.06e-07, 1.837e-08, -1.0, -3.213e-07, 1.551e-08, -1.0, -3.087e-07, 7.973e-10, -1.0, -3.168e-07, 5.153e-09, -1.0, -3.044e-07, -2.543e-09, -1.0, -3.183e-07, 1.811e-09, -1.0, -3.035e-07, -2.839e-09, 1.0, 3.166e-07, 2.839e-09, 1.0, 3.18e-07, -1.811e-09, 1.0, 3.167e-07, 2.543e-09, -1.0, -4.203e-07, 6.945e-08, -1.0, -3.299e-07, 9.5e-09, -1.0, -3.231e-07, 5.008e-09, -1.0, -3.231e-07, 5.008e-09, -1.0, -3.299e-07, 9.5e-09, -1.0, -3.087e-07, 7.973e-10, -1.0, -3.213e-07, 1.551e-08, -1.0, -3.42e-07, 4.164e-09, -1.0, -3.42e-07, 4.164e-09, -1.0, -3.045e-07, -1.095e-10, -1.0, -3.168e-07, 5.153e-09, -1.0, -3.168e-07, 5.153e-09, -1.0, -3.045e-07, -1.095e-10, -1.0, -3.06e-07, 1.837e-08, 1.0, 3.255e-07, -9.5e-09, 1.0, 3.303e-07, -5.008e-09, 1.0, 3.4e-07, -1.551e-08, 1.0, 3.442e-07, -7.973e-10, 1.0, 3.255e-07, -9.5e-09, 1.0, 2.625e-07, -6.945e-08, 1.0, 3.303e-07, -5.008e-09, 1.0, 3.04e-07, -4.164e-09, 1.0, 3.109e-07, -5.153e-09, 1.0, 3.075e-07, 1.095e-10, 1.0, 3.04e-07, -4.164e-09, 1.0, 3.442e-07, -7.973e-10, 1.0, 3.4e-07, -1.551e-08, 1.0, 3.29e-07, -1.837e-08, 1.0, 3.109e-07, -5.153e-09, -1.0, -3.044e-07, -2.543e-09, -1.0, -3.183e-07, 1.811e-09, -1.0, -3.035e-07, -2.839e-09, 1.0, 3.166e-07, 2.839e-09, 1.0, 3.18e-07, -1.811e-09, 1.0, 3.167e-07, 2.543e-09, 2.436e-07, -0.8804, 0.4743, 2.436e-07, -0.8804, 0.4743, 2.436e-07, -0.8804, 0.4743, 2.436e-07, -0.8804, 0.4743, 1.0, 3.24e-07, 5.027e-08, 1.0, 3.24e-07, 5.027e-08, 1.0, 3.24e-07, 5.027e-08, 1.0, 3.24e-07, 5.027e-08, -4.376e-07, 0.9935, 0.1138, -4.376e-07, 0.9935, 0.1138, -4.376e-07, 0.9935, 0.1138, -4.376e-07, 0.9935, 0.1138, 0.0, -0.8611, -0.5084, 0.0, -0.8611, -0.5084, 0.0, -0.8611, -0.5084, 0.0, -0.8611, -0.5084, 0.0, 0.07875, -0.9969, 0.0, 0.07875, -0.9969, 0.0, 0.07875, -0.9969, 0.0, 0.07875, -0.9969, -3.494e-07, 0.9981, 0.06127, -3.494e-07, 0.9981, 0.06127, -3.494e-07, 0.9981, 0.06127, -3.494e-07, 0.9981, 0.06127, -1.0, -3.334e-07, -5.027e-08, -1.0, -3.334e-07, -5.027e-08, -1.0, -3.334e-07, -5.027e-08, -1.0, -3.334e-07, -5.027e-08, 1.806e-08, -0.08267, 0.9966, 1.806e-08, -0.08267, 0.9966, 1.806e-08, -0.08267, 0.9966, 1.806e-08, -0.08267, 0.9966, -5.861e-08, 0.1744, -0.9847, -5.861e-08, 0.1744, -0.9847, -5.861e-08, 0.1744, -0.9847, -5.861e-08, 0.1744, -0.9847, 0.0, -0.9793, -0.2023, 0.0, -0.9793, -0.2023, 0.0, -0.9793, -0.2023, 0.0, -0.9793, -0.2023, 1.0, 3.446e-07, -3.484e-08, 1.0, 3.446e-07, -3.484e-08, 1.0, 3.446e-07, -3.484e-08, 1.0, 3.446e-07, -3.484e-08, 3.106e-08, -0.1723, 0.985, 3.106e-08, -0.1723, 0.985, 3.106e-08, -0.1723, 0.985, 3.106e-08, -0.1723, 0.985, -1.0, -3.446e-07, 3.484e-08, -1.0, -3.446e-07, 3.484e-08, -1.0, -3.446e-07, 3.484e-08, -1.0, -3.446e-07, 3.484e-08])] * 3)])

# ---- objects
ob_base_gun = bpy.data.objects.new('base_gun', me_base_gun)
ob_main_hand = bpy.data.objects.new('main_hand', None)
ob_off_hand = bpy.data.objects.new('off_hand', None)
ob_muzzle_flash = bpy.data.objects.new('muzzle_flash', None)

# ---- transforms, parenting, visibility, modifiers, constraints
ob_base_gun.location = (0.0, 0.0, 0.0)
ob_base_gun.lineart.crease_threshold = 0.0
ob_main_hand.location = (4.967e-09, -0.01569, 0.03589)
ob_main_hand.empty_display_type = 'ARROWS'
ob_main_hand.lineart.crease_threshold = 0.0
ob_off_hand.location = (2.811e-07, 2.388, 0.04783)
ob_off_hand.rotation_euler = (-0.4818, 0.2632, -0.1096)
ob_off_hand.empty_display_type = 'ARROWS'
ob_off_hand.lineart.crease_threshold = 0.0
ob_muzzle_flash.location = (-9.388e-07, 2.903, 0.3966)
ob_muzzle_flash.empty_display_type = 'ARROWS'
ob_muzzle_flash.lineart.crease_threshold = 0.0

# ---- collection membership
col_collection.objects.link(ob_base_gun)
col_collection.objects.link(ob_main_hand)
col_collection.objects.link(ob_off_hand)
col_collection.objects.link(ob_muzzle_flash)

# ---- scene / render settings (as saved in the file)
scene.frame_start = 1; scene.frame_end = 250; scene.frame_set(1)
scene.render.engine = 'BLENDER_EEVEE_NEXT'
scene.cycles.use_denoising = False
scene.cycles.samples = 128
scene.cycles.sampling_pattern = 'TABULATED_SOBOL'
scene.cycles.use_adaptive_sampling = False
scene.cycles.use_light_tree = False
scene.view_settings.view_transform = 'Filmic'
bpy.context.view_layer.update()

# ---- added for rendering (the .blend has no active camera and no usable light): camera, sun
cam_auto = bpy.data.cameras.new('AutoCamera')
cam_auto.lens = 50.0
cam_auto.sensor_width = 36.0
cam_auto.clip_end = 1000.0
ob_auto_camera = bpy.data.objects.new('AutoCamera', cam_auto)
scene.collection.objects.link(ob_auto_camera)
ob_auto_camera.location = (4.52218, -4.69914, 3.57606)
ob_auto_camera.rotation_euler = (1.09748, -7.21219e-08, 0.694738)
scene.camera = ob_auto_camera
light_auto_sun = bpy.data.lights.new('AutoSun', 'SUN')
light_auto_sun.energy = 3.0
light_auto_sun.angle = 0.0523599
ob_auto_sun = bpy.data.objects.new('AutoSun', light_auto_sun)
scene.collection.objects.link(ob_auto_sun)
ob_auto_sun.rotation_euler = (0.872665, 0.174533, 0.523599)
bpy.context.view_layer.update()
